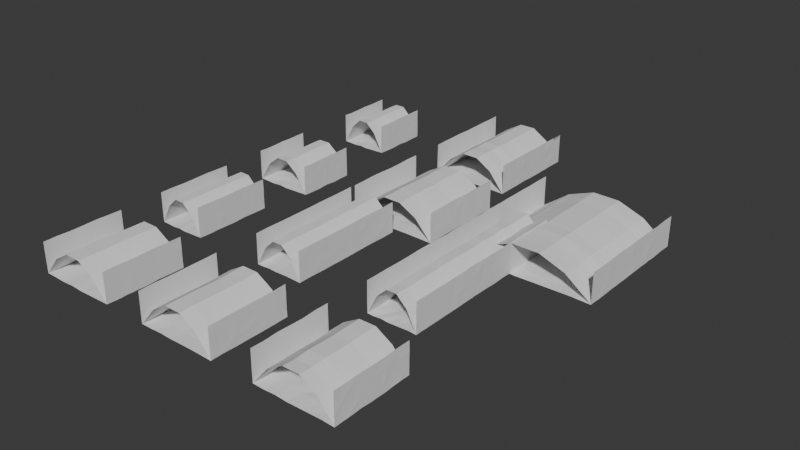 # Source: cave_pieces_all.blend  (saved by Blender 5.0.119; exported with 4.5.12 LTS)
import bpy
from mathutils import Matrix  # noqa: F401  (used for matrix-valued properties, if any)

bpy.ops.wm.read_factory_settings(use_empty=True)
scene = bpy.context.scene
scene.name = 'Scene'

# ---- collections
col_collection = bpy.data.collections.new('Collection'); scene.collection.children.link(col_collection)
col_caveentrance = bpy.data.collections.new('CaveEntrance'); scene.collection.children.link(col_caveentrance)
col_cliffwall = bpy.data.collections.new('CliffWall'); scene.collection.children.link(col_cliffwall)
col_groundrocks = bpy.data.collections.new('GroundRocks'); scene.collection.children.link(col_groundrocks)

# ---- world
world_world = bpy.data.worlds.new('World'); scene.world = world_world
world_world.use_nodes = True; world_world.node_tree.nodes.clear()
_N = world_world.node_tree.nodes; _L = world_world.node_tree.links
n0 = _N.new('ShaderNodeOutputWorld'); n0.name = 'World Output'; n0.location = (200, 100)
n1 = _N.new('ShaderNodeBackground'); n1.name = 'Background'; n1.location = (-200, 100)
n1.inputs[0].default_value = (0.05088, 0.05088, 0.05088, 1.0)
_L.new(n1.outputs[0], n0.inputs[0])
n0.is_active_output = True
world_world.color = (0.05088, 0.05088, 0.05088)
world_world.sun_shadow_jitter_overblur = 0.0

# ---- meshes
me_cave_entrance_1exitmesh = bpy.data.meshes.new('cave_entrance_1exitMesh')
me_cave_entrance_1exitmesh.from_pydata([(0.02064, 0.0, 6.055), (-0.006354, 0.0, 4.055), (-0.01929, 0.0, 2.055), (0.000902, 0.0, 0.05511), (0.0, 0.0, 0.08888), (2.286, 0.0, 0.01951), (4.571, 0.0, -0.05087), (6.857, 0.0, 0.08476), (9.143, 0.0, -0.07088), (11.43, 0.0, -0.002489), (13.71, 0.0, 0.03954), (16.0, 0.0, 0.09799), (16.02, 0.0, 0.05511), (15.99, 0.0, 2.055), (16.01, 0.0, 4.055), (16.01, 0.0, 6.055), (16.0, 0.0, 0.09321), (12.8, 0.0, 3.915), (9.6, 0.0, 5.789), (6.4, 0.0, 5.822), (3.2, 0.0, 3.912), (0.0, 0.0, 0.09238), (0.003347, 2.667, 6.075), (0.01405, 2.667, 4.075), (-0.004343, 2.667, 2.075), (-0.02441, 2.667, 0.07457), (0.0, 2.667, -0.0257), (2.286, 2.667, 0.02396), (4.571, 2.667, -0.05115), (6.857, 2.667, 0.061), (9.143, 2.667, -0.01808), (11.43, 2.667, 0.1102), (13.71, 2.667, 0.1044), (16.0, 2.667, -0.02561), (15.97, 2.667, 0.07457), (15.97, 2.667, 2.075), (15.98, 2.667, 4.075), (15.99, 2.667, 6.075), (16.0, 2.667, 0.1), (12.8, 2.667, 3.946), (9.6, 2.667, 5.81), (6.4, 2.667, 5.81), (3.2, 2.667, 3.947), (0.0, 2.667, 0.1078), (0.01526, 5.333, 5.98), (-0.01928, 5.333, 3.98), (-0.007017, 5.333, 1.98), (-0.03597, 5.333, 0.0), (0.0, 5.333, -0.05549), (2.286, 5.333, -0.003059), (4.571, 5.333, -0.03787), (6.857, 5.333, 0.03021), (9.143, 5.333, 0.104), (11.43, 5.333, -0.05058), (13.71, 5.333, -0.02035), (16.0, 5.333, 0.05692), (16.0, 5.333, 0.0), (16.02, 5.333, 1.98), (15.99, 5.333, 3.98), (16.02, 5.333, 5.98), (16.0, 5.333, -0.04715), (12.8, 5.333, 3.849), (9.6, 5.333, 5.772), (6.4, 5.333, 5.751), (3.2, 5.333, 3.825), (0.0, 5.333, -0.04697), (0.03599, 8.0, 6.027), (-0.03621, 8.0, 4.027), (-0.003755, 8.0, 2.027), (0.0008626, 8.0, 0.02742), (0.0, 8.0, 0.09278), (2.286, 8.0, 0.02854), (4.571, 8.0, -6.715e-07), (6.857, 8.0, 0.03348), (9.143, 8.0, -0.05515), (11.43, 8.0, 0.1003), (13.71, 8.0, 0.04263), (16.0, 8.0, -0.07498), (15.96, 8.0, 0.02742), (16.0, 8.0, 2.027), (15.99, 8.0, 4.027), (16.02, 8.0, 6.027), (16.0, 8.0, 0.01516), (12.8, 8.0, 3.84), (9.6, 8.0, 5.82), (6.4, 8.0, 5.786), (3.2, 8.0, 3.882), (0.0, 8.0, 0.03972), (0.002121, 10.67, 6.062), (-0.003352, 10.67, 4.062), (-0.00869, 10.67, 2.062), (0.0009118, 10.67, 0.06212), (0.0, 10.67, 0.009106), (2.286, 10.67, -0.05515), (4.571, 10.67, -0.07473), (6.857, 10.67, -0.07175), (9.143, 10.67, 0.1165), (11.43, 10.67, -0.06475), (13.71, 10.67, -0.03532), (16.0, 10.67, 0.03299), (16.02, 10.67, 0.06212), (15.99, 10.67, 2.062), (15.99, 10.67, 4.062), (15.98, 10.67, 6.062), (16.0, 10.67, 0.09719), (12.8, 10.67, 3.897), (9.6, 10.67, 5.786), (6.4, 10.67, 5.793), (3.2, 10.67, 3.864), (0.0, 10.67, 0.09619), (0.03437, 13.33, 5.998), (-0.03314, 13.33, 3.998), (0.01908, 13.33, 1.998), (0.0342, 13.33, 0.0), (0.0, 13.33, -0.01846), (2.286, 13.33, -0.06073), (4.571, 13.33, 0.07947), (6.857, 13.33, 0.08796), (9.143, 13.33, 0.1081), (11.43, 13.33, -0.01722), (13.71, 13.33, -0.04676), (16.0, 13.33, -0.01466), (15.97, 13.33, 0.0), (15.98, 13.33, 1.998), (16.01, 13.33, 3.998), (16.03, 13.33, 5.998), (16.0, 13.33, -0.03411), (12.8, 13.33, 3.854), (9.6, 13.33, 5.768), (6.4, 13.33, 5.738), (3.2, 13.33, 3.83), (0.0, 13.33, -0.01121), (0.003033, 16.0, 5.922), (0.0184, 16.0, 3.922), (0.01987, 16.0, 1.922), (0.003871, 16.0, 0.0), (0.0, 16.0, -0.00143), (2.286, 16.0, 0.09574), (4.571, 16.0, 0.02474), (6.857, 16.0, 0.1188), (9.143, 16.0, 0.0425), (11.43, 16.0, -0.01935), (13.71, 16.0, -0.03966), (16.0, 16.0, -0.05886), (16.02, 16.0, 0.0), (15.98, 16.0, 1.922), (16.03, 16.0, 3.922), (15.98, 16.0, 5.922), (16.0, 16.0, -0.05045), (12.8, 16.0, 3.78), (9.6, 16.0, 5.693), (6.4, 16.0, 5.72), (3.2, 16.0, 3.79), (0.0, 16.0, -0.1093)], [], [(0, 1, 23, 22), (1, 2, 24, 23), (2, 3, 25, 24), (3, 4, 26, 25), (4, 5, 27, 26), (5, 6, 28, 27), (6, 7, 29, 28), (7, 8, 30, 29), (8, 9, 31, 30), (9, 10, 32, 31), (10, 11, 33, 32), (11, 12, 34, 33), (12, 13, 35, 34), (13, 14, 36, 35), (14, 15, 37, 36), (15, 16, 38, 37), (16, 17, 39, 38), (17, 18, 40, 39), (18, 19, 41, 40), (19, 20, 42, 41), (20, 21, 43, 42), (21, 0, 22, 43), (22, 23, 45, 44), (23, 24, 46, 45), (24, 25, 47, 46), (25, 26, 48, 47), (26, 27, 49, 48), (27, 28, 50, 49), (28, 29, 51, 50), (29, 30, 52, 51), (30, 31, 53, 52), (31, 32, 54, 53), (32, 33, 55, 54), (33, 34, 56, 55), (34, 35, 57, 56), (35, 36, 58, 57), (36, 37, 59, 58), (37, 38, 60, 59), (38, 39, 61, 60), (39, 40, 62, 61), (40, 41, 63, 62), (41, 42, 64, 63), (42, 43, 65, 64), (43, 22, 44, 65), (44, 45, 67, 66), (45, 46, 68, 67), (46, 47, 69, 68), (47, 48, 70, 69), (48, 49, 71, 70), (49, 50, 72, 71), (50, 51, 73, 72), (51, 52, 74, 73), (52, 53, 75, 74), (53, 54, 76, 75), (54, 55, 77, 76), (55, 56, 78, 77), (56, 57, 79, 78), (57, 58, 80, 79), (58, 59, 81, 80), (59, 60, 82, 81), (60, 61, 83, 82), (61, 62, 84, 83), (62, 63, 85, 84), (63, 64, 86, 85), (64, 65, 87, 86), (65, 44, 66, 87), (66, 67, 89, 88), (67, 68, 90, 89), (68, 69, 91, 90), (69, 70, 92, 91), (70, 71, 93, 92), (71, 72, 94, 93), (72, 73, 95, 94), (73, 74, 96, 95), (74, 75, 97, 96), (75, 76, 98, 97), (76, 77, 99, 98), (77, 78, 100, 99), (78, 79, 101, 100), (79, 80, 102, 101), (80, 81, 103, 102), (81, 82, 104, 103), (82, 83, 105, 104), (83, 84, 106, 105), (84, 85, 107, 106), (85, 86, 108, 107), (86, 87, 109, 108), (87, 66, 88, 109), (88, 89, 111, 110), (89, 90, 112, 111), (90, 91, 113, 112), (91, 92, 114, 113), (92, 93, 115, 114), (93, 94, 116, 115), (94, 95, 117, 116), (95, 96, 118, 117), (96, 97, 119, 118), (97, 98, 120, 119), (98, 99, 121, 120), (99, 100, 122, 121), (100, 101, 123, 122), (101, 102, 124, 123), (102, 103, 125, 124), (103, 104, 126, 125), (104, 105, 127, 126), (105, 106, 128, 127), (106, 107, 129, 128), (107, 108, 130, 129), (108, 109, 131, 130), (109, 88, 110, 131), (110, 111, 133, 132), (111, 112, 134, 133), (112, 113, 135, 134), (113, 114, 136, 135), (114, 115, 137, 136), (115, 116, 138, 137), (116, 117, 139, 138), (117, 118, 140, 139), (118, 119, 141, 140), (119, 120, 142, 141), (120, 121, 143, 142), (121, 122, 144, 143), (122, 123, 145, 144), (123, 124, 146, 145), (124, 125, 147, 146), (125, 126, 148, 147), (126, 127, 149, 148), (127, 128, 150, 149), (128, 129, 151, 150), (129, 130, 152, 151), (130, 131, 153, 152), (131, 110, 132, 153)])
me_cave_entrance_1exitmesh.update()
me_cave_entrance_2exitmesh = bpy.data.meshes.new('cave_entrance_2exitMesh')
me_cave_entrance_2exitmesh.from_pydata([(0.03464, 0.0, 5.982), (0.004972, 0.0, 3.982), (-0.03454, 0.0, 1.982), (-0.03687, 0.0, 0.0), (0.0, 0.0, -0.004608), (2.286, 0.0, 0.01017), (4.571, 0.0, 0.1), (6.857, 0.0, 0.008792), (9.143, 0.0, 0.06001), (11.43, 0.0, 0.07193), (13.71, 0.0, 0.03015), (16.0, 0.0, -0.03326), (15.98, 0.0, 0.0), (15.99, 0.0, 1.982), (16.02, 0.0, 3.982), (15.98, 0.0, 5.982), (16.0, 0.0, -0.01641), (12.8, 0.0, 3.86), (9.6, 0.0, 5.751), (6.4, 0.0, 5.772), (3.2, 0.0, 3.813), (0.0, 0.0, -0.004249), (0.028, 2.667, 6.05), (0.00321, 2.667, 4.05), (0.02151, 2.667, 2.05), (0.03335, 2.667, 0.05038), (0.0, 2.667, 0.09562), (2.286, 2.667, 0.03618), (4.571, 2.667, 0.006883), (6.857, 2.667, -0.06894), (9.143, 2.667, -0.04348), (11.43, 2.667, -0.04817), (13.71, 2.667, -0.07129), (16.0, 2.667, 0.1012), (16.02, 2.667, 0.05038), (15.99, 2.667, 2.05), (16.01, 2.667, 4.05), (16.01, 2.667, 6.05), (16.0, 2.667, 0.02897), (12.8, 2.667, 3.928), (9.6, 2.667, 5.849), (6.4, 2.667, 5.789), (3.2, 2.667, 3.888), (0.0, 2.667, 0.02144), (0.02978, 5.333, 6.008), (-0.02433, 5.333, 4.008), (-0.007712, 5.333, 2.008), (0.01898, 5.333, 0.007921), (0.0, 5.333, 0.1), (2.286, 5.333, -0.01064), (4.571, 5.333, 0.03616), (6.857, 5.333, -0.05109), (9.143, 5.333, 0.1051), (11.43, 5.333, 0.1168), (13.71, 5.333, -0.05201), (16.0, 5.333, -0.05185), (15.99, 5.333, 0.007921), (16.02, 5.333, 2.008), (16.01, 5.333, 4.008), (15.99, 5.333, 6.008), (16.0, 5.333, -0.02227), (12.8, 5.333, 3.827), (9.6, 5.333, 5.737), (6.4, 5.333, 5.795), (3.2, 5.333, 3.845), (0.0, 5.333, 0.01691), (0.008836, 8.0, 5.972), (-0.004063, 8.0, 3.972), (-0.01223, 8.0, 1.972), (0.02615, 8.0, 0.0), (0.0, 8.0, 0.08186), (2.286, 8.0, 0.001993), (4.571, 8.0, 0.05533), (6.857, 8.0, 0.07504), (9.143, 8.0, -0.04166), (11.43, 8.0, -0.04707), (13.71, 8.0, 0.1078), (16.0, 8.0, -0.03378), (15.97, 8.0, 0.0), (16.01, 8.0, 1.972), (15.97, 8.0, 3.972), (15.98, 8.0, 5.972), (16.0, 8.0, -0.04143), (12.8, 8.0, 3.774), (9.6, 8.0, 5.736), (6.4, 8.0, 5.719), (3.2, 8.0, 3.837), (0.0, 8.0, -0.05328), (-0.02021, 10.67, 5.954), (0.02909, 10.67, 3.954), (-0.03379, 10.67, 1.954), (-0.005116, 10.67, 0.0), (0.0, 10.67, 0.07413), (2.286, 10.67, -0.005864), (4.571, 10.67, 0.03016), (6.857, 10.67, 0.05691), (9.143, 10.67, -0.03702), (11.43, 10.67, 0.1188), (13.71, 10.67, -0.04057), (16.0, 10.67, -0.01372), (16.02, 10.67, 0.0), (16.0, 10.67, 1.954), (15.99, 10.67, 3.954), (15.99, 10.67, 5.954), (16.0, 10.67, -0.06632), (12.8, 10.67, 3.778), (9.6, 10.67, 5.747), (6.4, 10.67, 5.674), (3.2, 10.67, 3.778), (0.0, 10.67, -0.04054), (0.02544, 13.33, 5.988), (-0.001206, 13.33, 3.988), (0.03987, 13.33, 1.988), (-0.03668, 13.33, 0.0), (0.0, 13.33, 0.003803), (2.286, 13.33, 0.1148), (4.571, 13.33, 0.08535), (6.857, 13.33, -0.01902), (9.143, 13.33, 0.1196), (11.43, 13.33, -0.03869), (13.71, 13.33, -0.0629), (16.0, 13.33, 0.01726), (15.96, 13.33, 0.0), (15.97, 13.33, 1.988), (15.99, 13.33, 3.988), (16.03, 13.33, 5.988), (16.0, 13.33, -0.05074), (12.8, 13.33, 3.798), (9.6, 13.33, 5.733), (6.4, 13.33, 5.779), (3.2, 13.33, 3.837), (0.0, 13.33, 0.01556), (0.0201, 16.0, 6.035), (0.001026, 16.0, 4.035), (-0.02415, 16.0, 2.035), (0.03542, 16.0, 0.03538), (0.0, 16.0, -0.05008), (2.286, 16.0, -0.04133), (4.571, 16.0, -0.04556), (6.857, 16.0, 0.08396), (9.143, 16.0, 0.076), (11.43, 16.0, 0.09475), (13.71, 16.0, 0.01882), (16.0, 16.0, -0.03018), (16.04, 16.0, 0.03538), (15.97, 16.0, 2.035), (16.02, 16.0, 4.035), (15.97, 16.0, 6.035), (16.0, 16.0, 0.01737), (12.8, 16.0, 3.877), (9.6, 16.0, 5.816), (6.4, 16.0, 5.817), (3.2, 16.0, 3.898), (0.0, 16.0, 0.008362)], [], [(0, 1, 23, 22), (1, 2, 24, 23), (2, 3, 25, 24), (3, 4, 26, 25), (4, 5, 27, 26), (5, 6, 28, 27), (6, 7, 29, 28), (7, 8, 30, 29), (8, 9, 31, 30), (9, 10, 32, 31), (10, 11, 33, 32), (11, 12, 34, 33), (12, 13, 35, 34), (13, 14, 36, 35), (14, 15, 37, 36), (15, 16, 38, 37), (16, 17, 39, 38), (17, 18, 40, 39), (18, 19, 41, 40), (19, 20, 42, 41), (20, 21, 43, 42), (21, 0, 22, 43), (22, 23, 45, 44), (23, 24, 46, 45), (24, 25, 47, 46), (25, 26, 48, 47), (26, 27, 49, 48), (27, 28, 50, 49), (28, 29, 51, 50), (29, 30, 52, 51), (30, 31, 53, 52), (31, 32, 54, 53), (32, 33, 55, 54), (33, 34, 56, 55), (34, 35, 57, 56), (35, 36, 58, 57), (36, 37, 59, 58), (37, 38, 60, 59), (38, 39, 61, 60), (39, 40, 62, 61), (40, 41, 63, 62), (41, 42, 64, 63), (42, 43, 65, 64), (43, 22, 44, 65), (44, 45, 67, 66), (45, 46, 68, 67), (46, 47, 69, 68), (47, 48, 70, 69), (48, 49, 71, 70), (49, 50, 72, 71), (50, 51, 73, 72), (51, 52, 74, 73), (52, 53, 75, 74), (53, 54, 76, 75), (54, 55, 77, 76), (55, 56, 78, 77), (56, 57, 79, 78), (57, 58, 80, 79), (58, 59, 81, 80), (59, 60, 82, 81), (60, 61, 83, 82), (61, 62, 84, 83), (62, 63, 85, 84), (63, 64, 86, 85), (64, 65, 87, 86), (65, 44, 66, 87), (66, 67, 89, 88), (67, 68, 90, 89), (68, 69, 91, 90), (69, 70, 92, 91), (70, 71, 93, 92), (71, 72, 94, 93), (72, 73, 95, 94), (73, 74, 96, 95), (74, 75, 97, 96), (75, 76, 98, 97), (76, 77, 99, 98), (77, 78, 100, 99), (78, 79, 101, 100), (79, 80, 102, 101), (80, 81, 103, 102), (81, 82, 104, 103), (82, 83, 105, 104), (83, 84, 106, 105), (84, 85, 107, 106), (85, 86, 108, 107), (86, 87, 109, 108), (87, 66, 88, 109), (88, 89, 111, 110), (89, 90, 112, 111), (90, 91, 113, 112), (91, 92, 114, 113), (92, 93, 115, 114), (93, 94, 116, 115), (94, 95, 117, 116), (95, 96, 118, 117), (96, 97, 119, 118), (97, 98, 120, 119), (98, 99, 121, 120), (99, 100, 122, 121), (100, 101, 123, 122), (101, 102, 124, 123), (102, 103, 125, 124), (103, 104, 126, 125), (104, 105, 127, 126), (105, 106, 128, 127), (106, 107, 129, 128), (107, 108, 130, 129), (108, 109, 131, 130), (109, 88, 110, 131), (110, 111, 133, 132), (111, 112, 134, 133), (112, 113, 135, 134), (113, 114, 136, 135), (114, 115, 137, 136), (115, 116, 138, 137), (116, 117, 139, 138), (117, 118, 140, 139), (118, 119, 141, 140), (119, 120, 142, 141), (120, 121, 143, 142), (121, 122, 144, 143), (122, 123, 145, 144), (123, 124, 146, 145), (124, 125, 147, 146), (125, 126, 148, 147), (126, 127, 149, 148), (127, 128, 150, 149), (128, 129, 151, 150), (129, 130, 152, 151), (130, 131, 153, 152), (131, 110, 132, 153)])
me_cave_entrance_2exitmesh.update()
me_cave_entrance_3exitmesh = bpy.data.meshes.new('cave_entrance_3exitMesh')
me_cave_entrance_3exitmesh.from_pydata([(0.03596, 0.0, 6.048), (0.006264, 0.0, 4.048), (-0.01955, 0.0, 2.048), (0.02048, 0.0, 0.04757), (0.0, 0.0, 0.01951), (2.286, 0.0, -0.05087), (4.571, 0.0, 0.08476), (6.857, 0.0, -0.07088), (9.143, 0.0, -0.002489), (11.43, 0.0, 0.03954), (13.71, 0.0, 0.09799), (16.0, 0.0, -0.01846), (15.98, 0.0, 0.04757), (16.03, 0.0, 2.048), (16.01, 0.0, 4.048), (16.02, 0.0, 6.048), (16.0, 0.0, 0.04424), (12.8, 0.0, 3.922), (9.6, 0.0, 5.836), (6.4, 0.0, 5.811), (3.2, 0.0, 3.923), (0.0, 0.0, 0.03036), (0.02392, 2.667, 5.965), (-0.0121, 2.667, 3.965), (-0.01337, 2.667, 1.965), (0.01652, 2.667, 0.0), (0.0, 2.667, 0.02396), (2.286, 2.667, -0.05115), (4.571, 2.667, 0.061), (6.857, 2.667, -0.01808), (9.143, 2.667, 0.1102), (11.43, 2.667, 0.1044), (13.71, 2.667, -0.02561), (16.0, 2.667, -0.00143), (16.03, 2.667, 0.0), (15.98, 2.667, 1.965), (16.01, 2.667, 3.965), (16.0, 2.667, 5.965), (16.0, 2.667, -0.01605), (12.8, 2.667, 3.841), (9.6, 2.667, 5.709), (6.4, 2.667, 5.692), (3.2, 2.667, 3.832), (0.0, 2.667, 0.001257), (-0.02325, 5.333, 6.073), (-0.0182, 5.333, 4.073), (0.03215, 5.333, 2.073), (-0.03453, 5.333, 0.07337), (0.0, 5.333, -0.003059), (2.286, 5.333, -0.03787), (4.571, 5.333, 0.03021), (6.857, 5.333, 0.104), (9.143, 5.333, -0.05058), (11.43, 5.333, -0.02035), (13.71, 5.333, 0.05692), (16.0, 5.333, 0.07215), (15.96, 5.333, 0.07337), (16.02, 5.333, 2.073), (15.96, 5.333, 4.073), (16.03, 5.333, 6.073), (16.0, 5.333, 0.1033), (12.8, 5.333, 3.936), (9.6, 5.333, 5.813), (6.4, 5.333, 5.868), (3.2, 5.333, 3.88), (0.0, 5.333, 0.04207), (-0.008616, 8.0, 5.978), (0.01346, 8.0, 3.978), (-0.03963, 8.0, 1.978), (-0.01056, 8.0, 0.0), (0.0, 8.0, 0.02854), (2.286, 8.0, -6.715e-07), (4.571, 8.0, 0.03348), (6.857, 8.0, -0.05515), (9.143, 8.0, 0.1003), (11.43, 8.0, 0.04263), (13.71, 8.0, -0.07498), (16.0, 8.0, -0.07637), (16.0, 8.0, 0.0), (15.96, 8.0, 1.978), (16.02, 8.0, 3.978), (16.03, 8.0, 5.978), (16.0, 8.0, -0.04702), (12.8, 8.0, 3.855), (9.6, 8.0, 5.738), (6.4, 8.0, 5.755), (3.2, 8.0, 3.8), (0.0, 8.0, -0.05222), (0.02256, 10.67, 5.931), (0.03724, 10.67, 3.931), (0.01882, 10.67, 1.931), (0.03159, 10.67, 0.0), (0.0, 10.67, -0.05515), (2.286, 10.67, -0.07473), (4.571, 10.67, -0.07175), (6.857, 10.67, 0.1165), (9.143, 10.67, -0.06475), (11.43, 10.67, -0.03532), (13.71, 10.67, 0.03299), (16.0, 10.67, 0.06948), (15.97, 10.67, 0.0), (16.02, 10.67, 1.931), (16.03, 10.67, 3.931), (16.0, 10.67, 5.931), (16.0, 10.67, -0.1023), (12.8, 10.67, 3.734), (9.6, 10.67, 5.7), (6.4, 10.67, 5.687), (3.2, 10.67, 3.78), (0.0, 10.67, -0.08515), (-0.01908, 13.33, 6.057), (0.02065, 13.33, 4.057), (-0.02691, 13.33, 2.057), (-0.0075, 13.33, 0.05731), (0.0, 13.33, -0.06073), (2.286, 13.33, 0.07947), (4.571, 13.33, 0.08796), (6.857, 13.33, 0.1081), (9.143, 13.33, -0.01722), (11.43, 13.33, -0.04676), (13.71, 13.33, -0.01466), (16.0, 13.33, 0.05427), (16.04, 13.33, 0.05731), (15.96, 13.33, 2.057), (16.0, 13.33, 4.057), (16.0, 13.33, 6.057), (16.0, 13.33, 0.04241), (12.8, 13.33, 3.86), (9.6, 13.33, 5.794), (6.4, 13.33, 5.794), (3.2, 13.33, 3.933), (0.0, 13.33, 0.06038), (-0.002464, 16.0, 6.042), (-0.03279, 16.0, 4.042), (-0.03282, 16.0, 2.042), (0.004496, 16.0, 0.04224), (0.0, 16.0, 0.09574), (2.286, 16.0, 0.02474), (4.571, 16.0, 0.1188), (6.857, 16.0, 0.0425), (9.143, 16.0, -0.01935), (11.43, 16.0, -0.03966), (13.71, 16.0, -0.05886), (16.0, 16.0, 0.1194), (15.97, 16.0, 0.04224), (15.98, 16.0, 2.042), (16.04, 16.0, 4.042), (16.01, 16.0, 6.042), (16.0, 16.0, 0.01731), (12.8, 16.0, 3.92), (9.6, 16.0, 5.838), (6.4, 16.0, 5.784), (3.2, 16.0, 3.92), (0.0, 16.0, 0.008612)], [], [(0, 1, 23, 22), (1, 2, 24, 23), (2, 3, 25, 24), (3, 4, 26, 25), (4, 5, 27, 26), (5, 6, 28, 27), (6, 7, 29, 28), (7, 8, 30, 29), (8, 9, 31, 30), (9, 10, 32, 31), (10, 11, 33, 32), (11, 12, 34, 33), (12, 13, 35, 34), (13, 14, 36, 35), (14, 15, 37, 36), (15, 16, 38, 37), (16, 17, 39, 38), (17, 18, 40, 39), (18, 19, 41, 40), (19, 20, 42, 41), (20, 21, 43, 42), (21, 0, 22, 43), (22, 23, 45, 44), (23, 24, 46, 45), (24, 25, 47, 46), (25, 26, 48, 47), (26, 27, 49, 48), (27, 28, 50, 49), (28, 29, 51, 50), (29, 30, 52, 51), (30, 31, 53, 52), (31, 32, 54, 53), (32, 33, 55, 54), (33, 34, 56, 55), (34, 35, 57, 56), (35, 36, 58, 57), (36, 37, 59, 58), (37, 38, 60, 59), (38, 39, 61, 60), (39, 40, 62, 61), (40, 41, 63, 62), (41, 42, 64, 63), (42, 43, 65, 64), (43, 22, 44, 65), (44, 45, 67, 66), (45, 46, 68, 67), (46, 47, 69, 68), (47, 48, 70, 69), (48, 49, 71, 70), (49, 50, 72, 71), (50, 51, 73, 72), (51, 52, 74, 73), (52, 53, 75, 74), (53, 54, 76, 75), (54, 55, 77, 76), (55, 56, 78, 77), (56, 57, 79, 78), (57, 58, 80, 79), (58, 59, 81, 80), (59, 60, 82, 81), (60, 61, 83, 82), (61, 62, 84, 83), (62, 63, 85, 84), (63, 64, 86, 85), (64, 65, 87, 86), (65, 44, 66, 87), (66, 67, 89, 88), (67, 68, 90, 89), (68, 69, 91, 90), (69, 70, 92, 91), (70, 71, 93, 92), (71, 72, 94, 93), (72, 73, 95, 94), (73, 74, 96, 95), (74, 75, 97, 96), (75, 76, 98, 97), (76, 77, 99, 98), (77, 78, 100, 99), (78, 79, 101, 100), (79, 80, 102, 101), (80, 81, 103, 102), (81, 82, 104, 103), (82, 83, 105, 104), (83, 84, 106, 105), (84, 85, 107, 106), (85, 86, 108, 107), (86, 87, 109, 108), (87, 66, 88, 109), (88, 89, 111, 110), (89, 90, 112, 111), (90, 91, 113, 112), (91, 92, 114, 113), (92, 93, 115, 114), (93, 94, 116, 115), (94, 95, 117, 116), (95, 96, 118, 117), (96, 97, 119, 118), (97, 98, 120, 119), (98, 99, 121, 120), (99, 100, 122, 121), (100, 101, 123, 122), (101, 102, 124, 123), (102, 103, 125, 124), (103, 104, 126, 125), (104, 105, 127, 126), (105, 106, 128, 127), (106, 107, 129, 128), (107, 108, 130, 129), (108, 109, 131, 130), (109, 88, 110, 131), (110, 111, 133, 132), (111, 112, 134, 133), (112, 113, 135, 134), (113, 114, 136, 135), (114, 115, 137, 136), (115, 116, 138, 137), (116, 117, 139, 138), (117, 118, 140, 139), (118, 119, 141, 140), (119, 120, 142, 141), (120, 121, 143, 142), (121, 122, 144, 143), (122, 123, 145, 144), (123, 124, 146, 145), (124, 125, 147, 146), (125, 126, 148, 147), (126, 127, 149, 148), (127, 128, 150, 149), (128, 129, 151, 150), (129, 130, 152, 151), (130, 131, 153, 152), (131, 110, 132, 153)])
me_cave_entrance_3exitmesh.update()
me_cave_passage_shortmesh = bpy.data.meshes.new('cave_passage_shortMesh')
me_cave_passage_shortmesh.from_pydata([(0.02064, 0.0, 6.055), (-0.006354, 0.0, 4.055), (-0.01929, 0.0, 2.055), (0.000902, 0.0, 0.05511), (0.0, 0.0, 0.08888), (1.429, 0.0, 0.01951), (2.857, 0.0, -0.05087), (4.286, 0.0, 0.08476), (5.714, 0.0, -0.07088), (7.143, 0.0, -0.002489), (8.571, 0.0, 0.03954), (10.0, 0.0, 0.09799), (10.02, 0.0, 0.05511), (9.992, 0.0, 2.055), (10.01, 0.0, 4.055), (10.01, 0.0, 6.055), (10.0, 0.0, 0.09321), (8.0, 0.0, 3.915), (6.0, 0.0, 5.789), (4.0, 0.0, 5.822), (2.0, 0.0, 3.912), (0.0, 0.0, 0.09238), (0.003347, 2.667, 6.075), (0.01405, 2.667, 4.075), (-0.004343, 2.667, 2.075), (-0.02441, 2.667, 0.07457), (0.0, 2.667, -0.0257), (1.429, 2.667, 0.02396), (2.857, 2.667, -0.05115), (4.286, 2.667, 0.061), (5.714, 2.667, -0.01808), (7.143, 2.667, 0.1102), (8.571, 2.667, 0.1044), (10.0, 2.667, -0.02561), (9.971, 2.667, 0.07457), (9.972, 2.667, 2.075), (9.977, 2.667, 4.075), (9.986, 2.667, 6.075), (10.0, 2.667, 0.1), (8.0, 2.667, 3.946), (6.0, 2.667, 5.81), (4.0, 2.667, 5.81), (2.0, 2.667, 3.947), (0.0, 2.667, 0.1078), (0.01526, 5.333, 5.98), (-0.01928, 5.333, 3.98), (-0.007017, 5.333, 1.98), (-0.03597, 5.333, 0.0), (0.0, 5.333, -0.05549), (1.429, 5.333, -0.003059), (2.857, 5.333, -0.03787), (4.286, 5.333, 0.03021), (5.714, 5.333, 0.104), (7.143, 5.333, -0.05058), (8.571, 5.333, -0.02035), (10.0, 5.333, 0.05692), (10.0, 5.333, 0.0), (10.02, 5.333, 1.98), (9.993, 5.333, 3.98), (10.02, 5.333, 5.98), (10.0, 5.333, -0.04715), (8.0, 5.333, 3.849), (6.0, 5.333, 5.772), (4.0, 5.333, 5.751), (2.0, 5.333, 3.825), (0.0, 5.333, -0.04697), (0.03599, 8.0, 6.027), (-0.03621, 8.0, 4.027), (-0.003755, 8.0, 2.027), (0.0008626, 8.0, 0.02742), (0.0, 8.0, 0.09278), (1.429, 8.0, 0.02854), (2.857, 8.0, -6.715e-07), (4.286, 8.0, 0.03348), (5.714, 8.0, -0.05515), (7.143, 8.0, 0.1003), (8.571, 8.0, 0.04263), (10.0, 8.0, -0.07498), (9.964, 8.0, 0.02742), (9.999, 8.0, 2.027), (9.994, 8.0, 4.027), (10.02, 8.0, 6.027), (10.0, 8.0, 0.01516), (8.0, 8.0, 3.84), (6.0, 8.0, 5.82), (4.0, 8.0, 5.786), (2.0, 8.0, 3.882), (0.0, 8.0, 0.03972), (0.002121, 10.67, 6.062), (-0.003352, 10.67, 4.062), (-0.00869, 10.67, 2.062), (0.0009118, 10.67, 0.06212), (0.0, 10.67, 0.009106), (1.429, 10.67, -0.05515), (2.857, 10.67, -0.07473), (4.286, 10.67, -0.07175), (5.714, 10.67, 0.1165), (7.143, 10.67, -0.06475), (8.571, 10.67, -0.03532), (10.0, 10.67, 0.03299), (10.02, 10.67, 0.06212), (9.993, 10.67, 2.062), (9.99, 10.67, 4.062), (9.981, 10.67, 6.062), (10.0, 10.67, 0.09719), (8.0, 10.67, 3.897), (6.0, 10.67, 5.786), (4.0, 10.67, 5.793), (2.0, 10.67, 3.864), (0.0, 10.67, 0.09619), (0.03437, 13.33, 5.998), (-0.03314, 13.33, 3.998), (0.01908, 13.33, 1.998), (0.0342, 13.33, 0.0), (0.0, 13.33, -0.01846), (1.429, 13.33, -0.06073), (2.857, 13.33, 0.07947), (4.286, 13.33, 0.08796), (5.714, 13.33, 0.1081), (7.143, 13.33, -0.01722), (8.571, 13.33, -0.04676), (10.0, 13.33, -0.01466), (9.971, 13.33, 0.0), (9.979, 13.33, 1.998), (10.01, 13.33, 3.998), (10.03, 13.33, 5.998), (10.0, 13.33, -0.03411), (8.0, 13.33, 3.854), (6.0, 13.33, 5.768), (4.0, 13.33, 5.738), (2.0, 13.33, 3.83), (0.0, 13.33, -0.01121), (0.003033, 16.0, 5.922), (0.0184, 16.0, 3.922), (0.01987, 16.0, 1.922), (0.003871, 16.0, 0.0), (0.0, 16.0, -0.00143), (1.429, 16.0, 0.09574), (2.857, 16.0, 0.02474), (4.286, 16.0, 0.1188), (5.714, 16.0, 0.0425), (7.143, 16.0, -0.01935), (8.571, 16.0, -0.03966), (10.0, 16.0, -0.05886), (10.02, 16.0, 0.0), (9.982, 16.0, 1.922), (10.03, 16.0, 3.922), (9.982, 16.0, 5.922), (10.0, 16.0, -0.05045), (8.0, 16.0, 3.78), (6.0, 16.0, 5.693), (4.0, 16.0, 5.72), (2.0, 16.0, 3.79), (0.0, 16.0, -0.1093)], [], [(0, 1, 23, 22), (1, 2, 24, 23), (2, 3, 25, 24), (3, 4, 26, 25), (4, 5, 27, 26), (5, 6, 28, 27), (6, 7, 29, 28), (7, 8, 30, 29), (8, 9, 31, 30), (9, 10, 32, 31), (10, 11, 33, 32), (11, 12, 34, 33), (12, 13, 35, 34), (13, 14, 36, 35), (14, 15, 37, 36), (15, 16, 38, 37), (16, 17, 39, 38), (17, 18, 40, 39), (18, 19, 41, 40), (19, 20, 42, 41), (20, 21, 43, 42), (21, 0, 22, 43), (22, 23, 45, 44), (23, 24, 46, 45), (24, 25, 47, 46), (25, 26, 48, 47), (26, 27, 49, 48), (27, 28, 50, 49), (28, 29, 51, 50), (29, 30, 52, 51), (30, 31, 53, 52), (31, 32, 54, 53), (32, 33, 55, 54), (33, 34, 56, 55), (34, 35, 57, 56), (35, 36, 58, 57), (36, 37, 59, 58), (37, 38, 60, 59), (38, 39, 61, 60), (39, 40, 62, 61), (40, 41, 63, 62), (41, 42, 64, 63), (42, 43, 65, 64), (43, 22, 44, 65), (44, 45, 67, 66), (45, 46, 68, 67), (46, 47, 69, 68), (47, 48, 70, 69), (48, 49, 71, 70), (49, 50, 72, 71), (50, 51, 73, 72), (51, 52, 74, 73), (52, 53, 75, 74), (53, 54, 76, 75), (54, 55, 77, 76), (55, 56, 78, 77), (56, 57, 79, 78), (57, 58, 80, 79), (58, 59, 81, 80), (59, 60, 82, 81), (60, 61, 83, 82), (61, 62, 84, 83), (62, 63, 85, 84), (63, 64, 86, 85), (64, 65, 87, 86), (65, 44, 66, 87), (66, 67, 89, 88), (67, 68, 90, 89), (68, 69, 91, 90), (69, 70, 92, 91), (70, 71, 93, 92), (71, 72, 94, 93), (72, 73, 95, 94), (73, 74, 96, 95), (74, 75, 97, 96), (75, 76, 98, 97), (76, 77, 99, 98), (77, 78, 100, 99), (78, 79, 101, 100), (79, 80, 102, 101), (80, 81, 103, 102), (81, 82, 104, 103), (82, 83, 105, 104), (83, 84, 106, 105), (84, 85, 107, 106), (85, 86, 108, 107), (86, 87, 109, 108), (87, 66, 88, 109), (88, 89, 111, 110), (89, 90, 112, 111), (90, 91, 113, 112), (91, 92, 114, 113), (92, 93, 115, 114), (93, 94, 116, 115), (94, 95, 117, 116), (95, 96, 118, 117), (96, 97, 119, 118), (97, 98, 120, 119), (98, 99, 121, 120), (99, 100, 122, 121), (100, 101, 123, 122), (101, 102, 124, 123), (102, 103, 125, 124), (103, 104, 126, 125), (104, 105, 127, 126), (105, 106, 128, 127), (106, 107, 129, 128), (107, 108, 130, 129), (108, 109, 131, 130), (109, 88, 110, 131), (110, 111, 133, 132), (111, 112, 134, 133), (112, 113, 135, 134), (113, 114, 136, 135), (114, 115, 137, 136), (115, 116, 138, 137), (116, 117, 139, 138), (117, 118, 140, 139), (118, 119, 141, 140), (119, 120, 142, 141), (120, 121, 143, 142), (121, 122, 144, 143), (122, 123, 145, 144), (123, 124, 146, 145), (124, 125, 147, 146), (125, 126, 148, 147), (126, 127, 149, 148), (127, 128, 150, 149), (128, 129, 151, 150), (129, 130, 152, 151), (130, 131, 153, 152), (131, 110, 132, 153)])
me_cave_passage_shortmesh.update()
me_cave_passage_mediummesh = bpy.data.meshes.new('cave_passage_mediumMesh')
me_cave_passage_mediummesh.from_pydata([(0.03464, 0.0, 5.982), (0.004972, 0.0, 3.982), (-0.03454, 0.0, 1.982), (-0.03687, 0.0, 0.0), (0.0, 0.0, -0.004608), (1.429, 0.0, 0.01017), (2.857, 0.0, 0.1), (4.286, 0.0, 0.008792), (5.714, 0.0, 0.06001), (7.143, 0.0, 0.07193), (8.571, 0.0, 0.03015), (10.0, 0.0, -0.03326), (9.98, 0.0, 0.0), (9.995, 0.0, 1.982), (10.02, 0.0, 3.982), (9.981, 0.0, 5.982), (10.0, 0.0, -0.01641), (8.0, 0.0, 3.86), (6.0, 0.0, 5.751), (4.0, 0.0, 5.772), (2.0, 0.0, 3.813), (0.0, 0.0, -0.004249), (0.028, 2.667, 6.05), (0.00321, 2.667, 4.05), (0.02151, 2.667, 2.05), (0.03335, 2.667, 0.05038), (0.0, 2.667, 0.09562), (1.429, 2.667, 0.03618), (2.857, 2.667, 0.006883), (4.286, 2.667, -0.06894), (5.714, 2.667, -0.04348), (7.143, 2.667, -0.04817), (8.571, 2.667, -0.07129), (10.0, 2.667, 0.1012), (10.02, 2.667, 0.05038), (9.991, 2.667, 2.05), (10.01, 2.667, 4.05), (10.01, 2.667, 6.05), (10.0, 2.667, 0.02897), (8.0, 2.667, 3.928), (6.0, 2.667, 5.849), (4.0, 2.667, 5.789), (2.0, 2.667, 3.888), (0.0, 2.667, 0.02144), (0.02978, 5.333, 6.008), (-0.02433, 5.333, 4.008), (-0.007712, 5.333, 2.008), (0.01898, 5.333, 0.007921), (0.0, 5.333, 0.1), (1.429, 5.333, -0.01064), (2.857, 5.333, 0.03616), (4.286, 5.333, -0.05109), (5.714, 5.333, 0.1051), (7.143, 5.333, 0.1168), (8.571, 5.333, -0.05201), (10.0, 5.333, -0.05185), (9.994, 5.333, 0.007921), (10.02, 5.333, 2.008), (10.01, 5.333, 4.008), (9.992, 5.333, 6.008), (10.0, 5.333, -0.02227), (8.0, 5.333, 3.827), (6.0, 5.333, 5.737), (4.0, 5.333, 5.795), (2.0, 5.333, 3.845), (0.0, 5.333, 0.01691), (0.008836, 8.0, 5.972), (-0.004063, 8.0, 3.972), (-0.01223, 8.0, 1.972), (0.02615, 8.0, 0.0), (0.0, 8.0, 0.08186), (1.429, 8.0, 0.001993), (2.857, 8.0, 0.05533), (4.286, 8.0, 0.07504), (5.714, 8.0, -0.04166), (7.143, 8.0, -0.04707), (8.571, 8.0, 0.1078), (10.0, 8.0, -0.03378), (9.966, 8.0, 0.0), (10.01, 8.0, 1.972), (9.972, 8.0, 3.972), (9.983, 8.0, 5.972), (10.0, 8.0, -0.04143), (8.0, 8.0, 3.774), (6.0, 8.0, 5.736), (4.0, 8.0, 5.719), (2.0, 8.0, 3.837), (0.0, 8.0, -0.05328), (-0.02021, 10.67, 5.954), (0.02909, 10.67, 3.954), (-0.03379, 10.67, 1.954), (-0.005116, 10.67, 0.0), (0.0, 10.67, 0.07413), (1.429, 10.67, -0.005864), (2.857, 10.67, 0.03016), (4.286, 10.67, 0.05691), (5.714, 10.67, -0.03702), (7.143, 10.67, 0.1188), (8.571, 10.67, -0.04057), (10.0, 10.67, -0.01372), (10.02, 10.67, 0.0), (10.0, 10.67, 1.954), (9.989, 10.67, 3.954), (9.994, 10.67, 5.954), (10.0, 10.67, -0.06632), (8.0, 10.67, 3.778), (6.0, 10.67, 5.747), (4.0, 10.67, 5.674), (2.0, 10.67, 3.778), (0.0, 10.67, -0.04054), (0.02544, 13.33, 5.988), (-0.001206, 13.33, 3.988), (0.03987, 13.33, 1.988), (-0.03668, 13.33, 0.0), (0.0, 13.33, 0.003803), (1.429, 13.33, 0.1148), (2.857, 13.33, 0.08535), (4.286, 13.33, -0.01902), (5.714, 13.33, 0.1196), (7.143, 13.33, -0.03869), (8.571, 13.33, -0.0629), (10.0, 13.33, 0.01726), (9.962, 13.33, 0.0), (9.973, 13.33, 1.988), (9.995, 13.33, 3.988), (10.03, 13.33, 5.988), (10.0, 13.33, -0.05074), (8.0, 13.33, 3.798), (6.0, 13.33, 5.733), (4.0, 13.33, 5.779), (2.0, 13.33, 3.837), (0.0, 13.33, 0.01556), (0.0201, 16.0, 6.035), (0.001026, 16.0, 4.035), (-0.02415, 16.0, 2.035), (0.03542, 16.0, 0.03538), (0.0, 16.0, -0.05008), (1.429, 16.0, -0.04133), (2.857, 16.0, -0.04556), (4.286, 16.0, 0.08396), (5.714, 16.0, 0.076), (7.143, 16.0, 0.09475), (8.571, 16.0, 0.01882), (10.0, 16.0, -0.03018), (10.04, 16.0, 0.03538), (9.973, 16.0, 2.035), (10.02, 16.0, 4.035), (9.97, 16.0, 6.035), (10.0, 16.0, 0.01737), (8.0, 16.0, 3.877), (6.0, 16.0, 5.816), (4.0, 16.0, 5.817), (2.0, 16.0, 3.898), (0.0, 16.0, 0.008362), (0.01221, 18.67, 6.011), (-0.01035, 18.67, 4.011), (-0.007169, 18.67, 2.011), (-0.02569, 18.67, 0.01134), (0.0, 18.67, -0.06752), (1.429, 18.67, -0.01088), (2.857, 18.67, -0.02049), (4.286, 18.67, 0.005153), (5.714, 18.67, 0.02306), (7.143, 18.67, 0.04341), (8.571, 18.67, -0.006245), (10.0, 18.67, 0.08459), (10.02, 18.67, 0.01134), (9.991, 18.67, 2.011), (9.986, 18.67, 4.011), (10.0, 18.67, 6.011), (10.0, 18.67, 0.009426), (8.0, 18.67, 3.845), (6.0, 18.67, 5.768), (4.0, 18.67, 5.777), (2.0, 18.67, 3.875), (0.0, 18.67, 0.008764), (-0.027, 21.33, 5.987), (-0.004113, 21.33, 3.987), (0.001875, 21.33, 1.987), (-0.01681, 21.33, 0.0), (0.0, 21.33, 0.02425), (1.429, 21.33, 0.02263), (2.857, 21.33, -0.0733), (4.286, 21.33, 0.09913), (5.714, 21.33, 4.278e-05), (7.143, 21.33, -0.04537), (8.571, 21.33, -0.034), (10.0, 21.33, -0.05925), (9.984, 21.33, 0.0), (10.03, 21.33, 1.987), (9.999, 21.33, 3.987), (10.02, 21.33, 5.987), (10.0, 21.33, 0.007344), (8.0, 21.33, 3.819), (6.0, 21.33, 5.741), (4.0, 21.33, 5.76), (2.0, 21.33, 3.811), (0.0, 21.33, 0.005279), (-0.01967, 24.0, 6.03), (-0.02375, 24.0, 4.03), (-0.02373, 24.0, 2.03), (0.03206, 24.0, 0.03006), (0.0, 24.0, -0.03588), (1.429, 24.0, 0.0001567), (2.857, 24.0, -0.06879), (4.286, 24.0, 0.04959), (5.714, 24.0, 0.007073), (7.143, 24.0, -0.04364), (8.571, 24.0, 0.1039), (10.0, 24.0, -0.03731), (9.977, 24.0, 0.03006), (9.97, 24.0, 2.03), (10.01, 24.0, 4.03), (10.01, 24.0, 6.03), (10.0, 24.0, 0.03115), (8.0, 24.0, 3.862), (6.0, 24.0, 5.798), (4.0, 24.0, 5.822), (2.0, 24.0, 3.865), (0.0, 24.0, 0.02766)], [], [(0, 1, 23, 22), (1, 2, 24, 23), (2, 3, 25, 24), (3, 4, 26, 25), (4, 5, 27, 26), (5, 6, 28, 27), (6, 7, 29, 28), (7, 8, 30, 29), (8, 9, 31, 30), (9, 10, 32, 31), (10, 11, 33, 32), (11, 12, 34, 33), (12, 13, 35, 34), (13, 14, 36, 35), (14, 15, 37, 36), (15, 16, 38, 37), (16, 17, 39, 38), (17, 18, 40, 39), (18, 19, 41, 40), (19, 20, 42, 41), (20, 21, 43, 42), (21, 0, 22, 43), (22, 23, 45, 44), (23, 24, 46, 45), (24, 25, 47, 46), (25, 26, 48, 47), (26, 27, 49, 48), (27, 28, 50, 49), (28, 29, 51, 50), (29, 30, 52, 51), (30, 31, 53, 52), (31, 32, 54, 53), (32, 33, 55, 54), (33, 34, 56, 55), (34, 35, 57, 56), (35, 36, 58, 57), (36, 37, 59, 58), (37, 38, 60, 59), (38, 39, 61, 60), (39, 40, 62, 61), (40, 41, 63, 62), (41, 42, 64, 63), (42, 43, 65, 64), (43, 22, 44, 65), (44, 45, 67, 66), (45, 46, 68, 67), (46, 47, 69, 68), (47, 48, 70, 69), (48, 49, 71, 70), (49, 50, 72, 71), (50, 51, 73, 72), (51, 52, 74, 73), (52, 53, 75, 74), (53, 54, 76, 75), (54, 55, 77, 76), (55, 56, 78, 77), (56, 57, 79, 78), (57, 58, 80, 79), (58, 59, 81, 80), (59, 60, 82, 81), (60, 61, 83, 82), (61, 62, 84, 83), (62, 63, 85, 84), (63, 64, 86, 85), (64, 65, 87, 86), (65, 44, 66, 87), (66, 67, 89, 88), (67, 68, 90, 89), (68, 69, 91, 90), (69, 70, 92, 91), (70, 71, 93, 92), (71, 72, 94, 93), (72, 73, 95, 94), (73, 74, 96, 95), (74, 75, 97, 96), (75, 76, 98, 97), (76, 77, 99, 98), (77, 78, 100, 99), (78, 79, 101, 100), (79, 80, 102, 101), (80, 81, 103, 102), (81, 82, 104, 103), (82, 83, 105, 104), (83, 84, 106, 105), (84, 85, 107, 106), (85, 86, 108, 107), (86, 87, 109, 108), (87, 66, 88, 109), (88, 89, 111, 110), (89, 90, 112, 111), (90, 91, 113, 112), (91, 92, 114, 113), (92, 93, 115, 114), (93, 94, 116, 115), (94, 95, 117, 116), (95, 96, 118, 117), (96, 97, 119, 118), (97, 98, 120, 119), (98, 99, 121, 120), (99, 100, 122, 121), (100, 101, 123, 122), (101, 102, 124, 123), (102, 103, 125, 124), (103, 104, 126, 125), (104, 105, 127, 126), (105, 106, 128, 127), (106, 107, 129, 128), (107, 108, 130, 129), (108, 109, 131, 130), (109, 88, 110, 131), (110, 111, 133, 132), (111, 112, 134, 133), (112, 113, 135, 134), (113, 114, 136, 135), (114, 115, 137, 136), (115, 116, 138, 137), (116, 117, 139, 138), (117, 118, 140, 139), (118, 119, 141, 140), (119, 120, 142, 141), (120, 121, 143, 142), (121, 122, 144, 143), (122, 123, 145, 144), (123, 124, 146, 145), (124, 125, 147, 146), (125, 126, 148, 147), (126, 127, 149, 148), (127, 128, 150, 149), (128, 129, 151, 150), (129, 130, 152, 151), (130, 131, 153, 152), (131, 110, 132, 153), (132, 133, 155, 154), (133, 134, 156, 155), (134, 135, 157, 156), (135, 136, 158, 157), (136, 137, 159, 158), (137, 138, 160, 159), (138, 139, 161, 160), (139, 140, 162, 161), (140, 141, 163, 162), (141, 142, 164, 163), (142, 143, 165, 164), (143, 144, 166, 165), (144, 145, 167, 166), (145, 146, 168, 167), (146, 147, 169, 168), (147, 148, 170, 169), (148, 149, 171, 170), (149, 150, 172, 171), (150, 151, 173, 172), (151, 152, 174, 173), (152, 153, 175, 174), (153, 132, 154, 175), (154, 155, 177, 176), (155, 156, 178, 177), (156, 157, 179, 178), (157, 158, 180, 179), (158, 159, 181, 180), (159, 160, 182, 181), (160, 161, 183, 182), (161, 162, 184, 183), (162, 163, 185, 184), (163, 164, 186, 185), (164, 165, 187, 186), (165, 166, 188, 187), (166, 167, 189, 188), (167, 168, 190, 189), (168, 169, 191, 190), (169, 170, 192, 191), (170, 171, 193, 192), (171, 172, 194, 193), (172, 173, 195, 194), (173, 174, 196, 195), (174, 175, 197, 196), (175, 154, 176, 197), (176, 177, 199, 198), (177, 178, 200, 199), (178, 179, 201, 200), (179, 180, 202, 201), (180, 181, 203, 202), (181, 182, 204, 203), (182, 183, 205, 204), (183, 184, 206, 205), (184, 185, 207, 206), (185, 186, 208, 207), (186, 187, 209, 208), (187, 188, 210, 209), (188, 189, 211, 210), (189, 190, 212, 211), (190, 191, 213, 212), (191, 192, 214, 213), (192, 193, 215, 214), (193, 194, 216, 215), (194, 195, 217, 216), (195, 196, 218, 217), (196, 197, 219, 218), (197, 176, 198, 219)])
me_cave_passage_mediummesh.update()
me_cave_passage_longmesh = bpy.data.meshes.new('cave_passage_longMesh')
me_cave_passage_longmesh.from_pydata([(0.03596, 0.0, 6.048), (0.006264, 0.0, 4.048), (-0.01955, 0.0, 2.048), (0.02048, 0.0, 0.04757), (0.0, 0.0, 0.01951), (1.429, 0.0, -0.05087), (2.857, 0.0, 0.08476), (4.286, 0.0, -0.07088), (5.714, 0.0, -0.002489), (7.143, 0.0, 0.03954), (8.571, 0.0, 0.09799), (10.0, 0.0, -0.01846), (9.98, 0.0, 0.04757), (10.03, 0.0, 2.048), (10.01, 0.0, 4.048), (10.02, 0.0, 6.048), (10.0, 0.0, 0.04424), (8.0, 0.0, 3.922), (6.0, 0.0, 5.836), (4.0, 0.0, 5.811), (2.0, 0.0, 3.923), (0.0, 0.0, 0.03036), (-0.02527, 2.571, 5.983), (-0.0248, 2.571, 3.983), (0.0251, 2.571, 1.983), (0.02607, 2.571, 0.0), (0.0, 2.571, -0.07108), (1.429, 2.571, 0.1136), (2.857, 2.571, -0.0001884), (4.286, 2.571, 0.1003), (5.714, 2.571, 0.0926), (7.143, 2.571, -0.03187), (8.571, 2.571, -0.04727), (10.0, 2.571, 0.04333), (10.03, 2.571, 0.0), (9.984, 2.571, 1.983), (9.974, 2.571, 3.983), (10.01, 2.571, 5.983), (10.0, 2.571, -0.01047), (8.0, 2.571, 3.834), (6.0, 2.571, 5.705), (4.0, 2.571, 5.718), (2.0, 2.571, 3.815), (0.0, 2.571, -0.04825), (-0.02086, 5.143, 6.002), (-0.03721, 5.143, 4.002), (-0.005643, 5.143, 2.002), (0.03788, 5.143, 0.002487), (0.0, 5.143, -0.0006187), (1.429, 5.143, -0.005039), (2.857, 5.143, -0.05322), (4.286, 5.143, -0.03722), (5.714, 5.143, -0.06251), (7.143, 5.143, -0.01937), (8.571, 5.143, 0.01258), (10.0, 5.143, 0.02307), (9.974, 5.143, 0.002487), (9.989, 5.143, 2.002), (9.977, 5.143, 4.002), (10.03, 5.143, 6.002), (10.0, 5.143, -0.02557), (8.0, 5.143, 3.823), (6.0, 5.143, 5.745), (4.0, 5.143, 5.792), (2.0, 5.143, 3.808), (0.0, 5.143, 0.0319), (0.003337, 7.714, 5.976), (0.03083, 7.714, 3.976), (-0.03926, 7.714, 1.976), (0.03058, 7.714, 0.0), (0.0, 7.714, -0.07603), (1.429, 7.714, 0.08714), (2.857, 7.714, 0.01588), (4.286, 7.714, 0.1135), (5.714, 7.714, 0.0556), (7.143, 7.714, 0.1004), (8.571, 7.714, 0.06228), (10.0, 7.714, 0.07843), (9.987, 7.714, 0.0), (9.977, 7.714, 1.976), (10.01, 7.714, 3.976), (10.03, 7.714, 5.976), (10.0, 7.714, -0.01618), (8.0, 7.714, 3.853), (6.0, 7.714, 5.767), (4.0, 7.714, 5.766), (2.0, 7.714, 3.832), (0.0, 7.714, 0.005039), (-0.02104, 10.29, 5.976), (0.007959, 10.29, 3.976), (-0.01704, 10.29, 1.976), (-0.01015, 10.29, 0.0), (0.0, 10.29, 0.07296), (1.429, 10.29, 0.07966), (2.857, 10.29, -0.06574), (4.286, 10.29, 0.02836), (5.714, 10.29, 0.1177), (7.143, 10.29, -0.05374), (8.571, 10.29, -0.04942), (10.0, 10.29, -0.05512), (10.03, 10.29, 0.0), (10.03, 10.29, 1.976), (10.01, 10.29, 3.976), (9.983, 10.29, 5.976), (10.0, 10.29, -0.03543), (8.0, 10.29, 3.85), (6.0, 10.29, 5.744), (4.0, 10.29, 5.727), (2.0, 10.29, 3.824), (0.0, 10.29, -0.03856), (-0.02524, 12.86, 6.047), (-0.031, 12.86, 4.047), (0.02944, 12.86, 2.047), (-0.0245, 12.86, 0.04683), (0.0, 12.86, 0.1168), (1.429, 12.86, -0.05201), (2.857, 12.86, -0.05185), (4.286, 12.86, -0.06752), (5.714, 12.86, -0.01088), (7.143, 12.86, -0.02049), (8.571, 12.86, 0.005153), (10.0, 12.86, 0.02306), (10.03, 12.86, 0.04683), (9.991, 12.86, 2.047), (10.03, 12.86, 4.047), (10.04, 12.86, 6.047), (10.0, 12.86, 0.009106), (8.0, 12.86, 3.914), (6.0, 12.86, 5.834), (4.0, 12.86, 5.815), (2.0, 12.86, 3.857), (0.0, 12.86, 0.02887), (0.008206, 15.43, 6.045), (-0.0213, 15.43, 4.045), (-0.02794, 15.43, 2.045), (-0.03189, 15.43, 0.04479), (0.0, 15.43, -0.0762), (1.429, 15.43, 0.06725), (2.857, 15.43, 0.08508), (4.286, 15.43, 0.04692), (5.714, 15.43, -0.0217), (7.143, 15.43, 0.1122), (8.571, 15.43, -0.07373), (10.0, 15.43, 0.033), (9.976, 15.43, 0.04479), (10.0, 15.43, 2.045), (10.03, 15.43, 4.045), (9.971, 15.43, 6.045), (10.0, 15.43, 0.04521), (8.0, 15.43, 3.895), (6.0, 15.43, 5.832), (4.0, 15.43, 5.782), (2.0, 15.43, 3.871), (0.0, 15.43, 0.02843), (-0.01591, 18.0, 5.995), (-0.03376, 18.0, 3.995), (0.03563, 18.0, 1.995), (-0.02469, 18.0, 0.0), (0.0, 18.0, -0.07498), (1.429, 18.0, -0.07637), (2.857, 18.0, -0.0147), (4.286, 18.0, 0.03496), (5.714, 18.0, 0.04791), (7.143, 18.0, -0.03853), (8.571, 18.0, -0.07032), (10.0, 18.0, -0.008254), (9.982, 18.0, 0.0), (9.97, 18.0, 1.995), (9.985, 18.0, 3.995), (10.02, 18.0, 5.995), (10.0, 18.0, 0.01276), (8.0, 18.0, 3.842), (6.0, 18.0, 5.765), (4.0, 18.0, 5.789), (2.0, 18.0, 3.803), (0.0, 18.0, -0.005225), (0.008205, 20.57, 5.92), (0.03311, 20.57, 3.92), (0.014, 20.57, 1.92), (-0.02512, 20.57, 0.0), (0.0, 20.57, -0.05936), (1.429, 20.57, -0.03237), (2.857, 20.57, 0.08828), (4.286, 20.57, -0.0545), (5.714, 20.57, 0.08472), (7.143, 20.57, 0.09166), (8.571, 20.57, 0.1197), (10.0, 20.57, 0.01626), (10.01, 20.57, 0.0), (9.975, 20.57, 1.92), (9.968, 20.57, 3.92), (9.985, 20.57, 5.92), (10.0, 20.57, -0.09614), (8.0, 20.57, 3.782), (6.0, 20.57, 5.719), (4.0, 20.57, 5.641), (2.0, 20.57, 3.743), (0.0, 20.57, -0.08131), (0.005179, 23.14, 6.009), (-0.03984, 23.14, 4.009), (-0.02678, 23.14, 2.009), (0.03862, 23.14, 0.008924), (0.0, 23.14, -0.01821), (1.429, 23.14, -0.01847), (2.857, 23.14, 0.04902), (4.286, 23.14, 0.008489), (5.714, 23.14, -0.07765), (7.143, 23.14, 0.1097), (8.571, 23.14, 0.07958), (10.0, 23.14, 0.02867), (10.01, 23.14, 0.008924), (9.989, 23.14, 2.009), (9.998, 23.14, 4.009), (10.03, 23.14, 6.009), (10.0, 23.14, -0.005552), (8.0, 23.14, 3.84), (6.0, 23.14, 5.791), (4.0, 23.14, 5.807), (2.0, 23.14, 3.849), (0.0, 23.14, -0.007894), (0.006093, 25.71, 5.922), (-0.02199, 25.71, 3.922), (0.01831, 25.71, 1.922), (0.03886, 25.71, 0.0), (0.0, 25.71, 0.03406), (1.429, 25.71, -0.01042), (2.857, 25.71, 0.1166), (4.286, 25.71, -0.02738), (5.714, 25.71, 0.02622), (7.143, 25.71, -0.05764), (8.571, 25.71, 0.04297), (10.0, 25.71, 0.06478), (9.993, 25.71, 0.0), (10.04, 25.71, 1.922), (10.01, 25.71, 3.922), (10.03, 25.71, 5.922), (10.0, 25.71, -0.1026), (8.0, 25.71, 3.722), (6.0, 25.71, 5.707), (4.0, 25.71, 5.667), (2.0, 25.71, 3.757), (0.0, 25.71, -0.08112), (-0.02181, 28.29, 6.039), (0.02158, 28.29, 4.039), (-0.03029, 28.29, 2.039), (0.02103, 28.29, 0.03919), (0.0, 28.29, 0.003647), (1.429, 28.29, 0.02438), (2.857, 28.29, -0.04703), (4.286, 28.29, -0.02641), (5.714, 28.29, -0.04469), (7.143, 28.29, 0.007542), (8.571, 28.29, -0.01667), (10.0, 28.29, 0.03359), (10.03, 28.29, 0.03919), (10.04, 28.29, 2.039), (10.0, 28.29, 4.039), (9.987, 28.29, 6.039), (10.0, 28.29, 0.06113), (8.0, 28.29, 3.9), (6.0, 28.29, 5.823), (4.0, 28.29, 5.787), (2.0, 28.29, 3.887), (0.0, 28.29, 0.005453), (0.01282, 30.86, 5.931), (-0.02949, 30.86, 3.931), (-0.02353, 30.86, 1.931), (0.01131, 30.86, 0.0), (0.0, 30.86, 0.01895), (1.429, 30.86, -0.03803), (2.857, 30.86, 0.007272), (4.286, 30.86, -0.04973), (5.714, 30.86, 0.006938), (7.143, 30.86, -0.004804), (8.571, 30.86, 0.0505), (10.0, 30.86, 0.1071), (10.03, 30.86, 0.0), (9.975, 30.86, 1.931), (9.98, 30.86, 3.931), (10.03, 30.86, 5.931), (10.0, 30.86, -0.0354), (8.0, 30.86, 3.744), (6.0, 30.86, 5.655), (4.0, 30.86, 5.691), (2.0, 30.86, 3.736), (0.0, 30.86, -0.03478), (0.008379, 33.43, 5.946), (-0.03272, 33.43, 3.946), (-0.03853, 33.43, 1.946), (0.03702, 33.43, 0.0), (0.0, 33.43, 0.1077), (1.429, 33.43, 0.06609), (2.857, 33.43, 0.0326), (4.286, 33.43, -0.01785), (5.714, 33.43, 0.07793), (7.143, 33.43, 0.08768), (8.571, 33.43, -0.02036), (10.0, 33.43, 0.04356), (9.962, 33.43, 0.0), (9.963, 33.43, 1.946), (9.988, 33.43, 3.946), (10.02, 33.43, 5.946), (10.0, 33.43, -0.02652), (8.0, 33.43, 3.767), (6.0, 33.43, 5.686), (4.0, 33.43, 5.712), (2.0, 33.43, 3.799), (0.0, 33.43, -0.08496), (-0.01949, 36.0, 6.018), (0.0007035, 36.0, 4.018), (0.008686, 36.0, 2.018), (-0.01605, 36.0, 0.01832), (0.0, 36.0, 0.02849), (1.429, 36.0, -0.00297), (2.857, 36.0, 0.03067), (4.286, 36.0, 0.09781), (5.714, 36.0, -0.01021), (7.143, 36.0, 0.05108), (8.571, 36.0, 0.0933), (10.0, 36.0, 0.1195), (10.03, 36.0, 0.01832), (10.02, 36.0, 2.018), (9.98, 36.0, 4.018), (10.04, 36.0, 6.018), (10.0, 36.0, 0.01171), (8.0, 36.0, 3.871), (6.0, 36.0, 5.773), (4.0, 36.0, 5.763), (2.0, 36.0, 3.896), (0.0, 36.0, -0.001344)], [], [(0, 22, 23, 1), (1, 23, 24, 2), (2, 24, 25, 3), (3, 25, 26, 4), (4, 26, 27, 5), (5, 27, 28, 6), (6, 28, 29, 7), (7, 29, 30, 8), (8, 30, 31, 9), (9, 31, 32, 10), (10, 32, 33, 11), (11, 33, 34, 12), (12, 34, 35, 13), (13, 35, 36, 14), (14, 36, 37, 15), (15, 37, 38, 16), (16, 38, 39, 17), (17, 39, 40, 18), (18, 40, 41, 19), (19, 41, 42, 20), (20, 42, 43, 21), (21, 43, 22, 0), (22, 44, 45, 23), (23, 45, 46, 24), (24, 46, 47, 25), (25, 47, 48, 26), (26, 48, 49, 27), (27, 49, 50, 28), (28, 50, 51, 29), (29, 51, 52, 30), (30, 52, 53, 31), (31, 53, 54, 32), (32, 54, 55, 33), (33, 55, 56, 34), (34, 56, 57, 35), (35, 57, 58, 36), (36, 58, 59, 37), (37, 59, 60, 38), (38, 60, 61, 39), (39, 61, 62, 40), (40, 62, 63, 41), (41, 63, 64, 42), (42, 64, 65, 43), (43, 65, 44, 22), (44, 66, 67, 45), (45, 67, 68, 46), (46, 68, 69, 47), (47, 69, 70, 48), (48, 70, 71, 49), (49, 71, 72, 50), (50, 72, 73, 51), (51, 73, 74, 52), (52, 74, 75, 53), (53, 75, 76, 54), (54, 76, 77, 55), (55, 77, 78, 56), (56, 78, 79, 57), (57, 79, 80, 58), (58, 80, 81, 59), (59, 81, 82, 60), (60, 82, 83, 61), (61, 83, 84, 62), (62, 84, 85, 63), (63, 85, 86, 64), (64, 86, 87, 65), (65, 87, 66, 44), (66, 88, 89, 67), (67, 89, 90, 68), (68, 90, 91, 69), (69, 91, 92, 70), (70, 92, 93, 71), (71, 93, 94, 72), (72, 94, 95, 73), (73, 95, 96, 74), (74, 96, 97, 75), (75, 97, 98, 76), (76, 98, 99, 77), (77, 99, 100, 78), (78, 100, 101, 79), (79, 101, 102, 80), (80, 102, 103, 81), (81, 103, 104, 82), (82, 104, 105, 83), (83, 105, 106, 84), (84, 106, 107, 85), (85, 107, 108, 86), (86, 108, 109, 87), (87, 109, 88, 66), (88, 110, 111, 89), (89, 111, 112, 90), (90, 112, 113, 91), (91, 113, 114, 92), (92, 114, 115, 93), (93, 115, 116, 94), (94, 116, 117, 95), (95, 117, 118, 96), (96, 118, 119, 97), (97, 119, 120, 98), (98, 120, 121, 99), (99, 121, 122, 100), (100, 122, 123, 101), (101, 123, 124, 102), (102, 124, 125, 103), (103, 125, 126, 104), (104, 126, 127, 105), (105, 127, 128, 106), (106, 128, 129, 107), (107, 129, 130, 108), (108, 130, 131, 109), (109, 131, 110, 88), (110, 132, 133, 111), (111, 133, 134, 112), (112, 134, 135, 113), (113, 135, 136, 114), (114, 136, 137, 115), (115, 137, 138, 116), (116, 138, 139, 117), (117, 139, 140, 118), (118, 140, 141, 119), (119, 141, 142, 120), (120, 142, 143, 121), (121, 143, 144, 122), (122, 144, 145, 123), (123, 145, 146, 124), (124, 146, 147, 125), (125, 147, 148, 126), (126, 148, 149, 127), (127, 149, 150, 128), (128, 150, 151, 129), (129, 151, 152, 130), (130, 152, 153, 131), (131, 153, 132, 110), (132, 154, 155, 133), (133, 155, 156, 134), (134, 156, 157, 135), (135, 157, 158, 136), (136, 158, 159, 137), (137, 159, 160, 138), (138, 160, 161, 139), (139, 161, 162, 140), (140, 162, 163, 141), (141, 163, 164, 142), (142, 164, 165, 143), (143, 165, 166, 144), (144, 166, 167, 145), (145, 167, 168, 146), (146, 168, 169, 147), (147, 169, 170, 148), (148, 170, 171, 149), (149, 171, 172, 150), (150, 172, 173, 151), (151, 173, 174, 152), (152, 174, 175, 153), (153, 175, 154, 132), (154, 176, 177, 155), (155, 177, 178, 156), (156, 178, 179, 157), (157, 179, 180, 158), (158, 180, 181, 159), (159, 181, 182, 160), (160, 182, 183, 161), (161, 183, 184, 162), (162, 184, 185, 163), (163, 185, 186, 164), (164, 186, 187, 165), (165, 187, 188, 166), (166, 188, 189, 167), (167, 189, 190, 168), (168, 190, 191, 169), (169, 191, 192, 170), (170, 192, 193, 171), (171, 193, 194, 172), (172, 194, 195, 173), (173, 195, 196, 174), (174, 196, 197, 175), (175, 197, 176, 154), (176, 198, 199, 177), (177, 199, 200, 178), (178, 200, 201, 179), (179, 201, 202, 180), (180, 202, 203, 181), (181, 203, 204, 182), (182, 204, 205, 183), (183, 205, 206, 184), (184, 206, 207, 185), (185, 207, 208, 186), (186, 208, 209, 187), (187, 209, 210, 188), (188, 210, 211, 189), (189, 211, 212, 190), (190, 212, 213, 191), (191, 213, 214, 192), (192, 214, 215, 193), (193, 215, 216, 194), (194, 216, 217, 195), (195, 217, 218, 196), (196, 218, 219, 197), (197, 219, 198, 176), (198, 220, 221, 199), (199, 221, 222, 200), (200, 222, 223, 201), (201, 223, 224, 202), (202, 224, 225, 203), (203, 225, 226, 204), (204, 226, 227, 205), (205, 227, 228, 206), (206, 228, 229, 207), (207, 229, 230, 208), (208, 230, 231, 209), (209, 231, 232, 210), (210, 232, 233, 211), (211, 233, 234, 212), (212, 234, 235, 213), (213, 235, 236, 214), (214, 236, 237, 215), (215, 237, 238, 216), (216, 238, 239, 217), (217, 239, 240, 218), (218, 240, 241, 219), (219, 241, 220, 198), (220, 242, 243, 221), (221, 243, 244, 222), (222, 244, 245, 223), (223, 245, 246, 224), (224, 246, 247, 225), (225, 247, 248, 226), (226, 248, 249, 227), (227, 249, 250, 228), (228, 250, 251, 229), (229, 251, 252, 230), (230, 252, 253, 231), (231, 253, 254, 232), (232, 254, 255, 233), (233, 255, 256, 234), (234, 256, 257, 235), (235, 257, 258, 236), (236, 258, 259, 237), (237, 259, 260, 238), (238, 260, 261, 239), (239, 261, 262, 240), (240, 262, 263, 241), (241, 263, 242, 220), (242, 264, 265, 243), (243, 265, 266, 244), (244, 266, 267, 245), (245, 267, 268, 246), (246, 268, 269, 247), (247, 269, 270, 248), (248, 270, 271, 249), (249, 271, 272, 250), (250, 272, 273, 251), (251, 273, 274, 252), (252, 274, 275, 253), (253, 275, 276, 254), (254, 276, 277, 255), (255, 277, 278, 256), (256, 278, 279, 257), (257, 279, 280, 258), (258, 280, 281, 259), (259, 281, 282, 260), (260, 282, 283, 261), (261, 283, 284, 262), (262, 284, 285, 263), (263, 285, 264, 242), (264, 286, 287, 265), (265, 287, 288, 266), (266, 288, 289, 267), (267, 289, 290, 268), (268, 290, 291, 269), (269, 291, 292, 270), (270, 292, 293, 271), (271, 293, 294, 272), (272, 294, 295, 273), (273, 295, 296, 274), (274, 296, 297, 275), (275, 297, 298, 276), (276, 298, 299, 277), (277, 299, 300, 278), (278, 300, 301, 279), (279, 301, 302, 280), (280, 302, 303, 281), (281, 303, 304, 282), (282, 304, 305, 283), (283, 305, 306, 284), (284, 306, 307, 285), (285, 307, 286, 264), (286, 308, 309, 287), (287, 309, 310, 288), (288, 310, 311, 289), (289, 311, 312, 290), (290, 312, 313, 291), (291, 313, 314, 292), (292, 314, 315, 293), (293, 315, 316, 294), (294, 316, 317, 295), (295, 317, 318, 296), (296, 318, 319, 297), (297, 319, 320, 298), (298, 320, 321, 299), (299, 321, 322, 300), (300, 322, 323, 301), (301, 323, 324, 302), (302, 324, 325, 303), (303, 325, 326, 304), (304, 326, 327, 305), (305, 327, 328, 306), (306, 328, 329, 307), (307, 329, 308, 286)])
me_cave_passage_longmesh.update()
me_cave_room_smallmesh = bpy.data.meshes.new('cave_room_smallMesh')
me_cave_room_smallmesh.from_pydata([(0.02064, 0.0, 6.055), (-0.006354, 0.0, 4.055), (-0.01929, 0.0, 2.055), (0.000902, 0.0, 0.05511), (0.0, 0.0, 0.08888), (1.714, 0.0, 0.01951), (3.429, 0.0, -0.05087), (5.143, 0.0, 0.08476), (6.857, 0.0, -0.07088), (8.571, 0.0, -0.002489), (10.29, 0.0, 0.03954), (12.0, 0.0, 0.09799), (12.02, 0.0, 0.05511), (11.99, 0.0, 2.055), (12.01, 0.0, 4.055), (12.01, 0.0, 6.055), (12.0, 0.0, 0.09321), (9.6, 0.0, 3.915), (7.2, 0.0, 5.789), (4.8, 0.0, 5.822), (2.4, 0.0, 3.912), (0.0, 0.0, 0.09238), (-0.02372, 2.0, 5.927), (0.01673, 2.0, 3.927), (-0.02857, 2.0, 1.927), (0.0288, 2.0, 0.0), (0.0, 2.0, -0.01844), (1.714, 2.0, 0.1069), (3.429, 2.0, -0.05549), (5.143, 2.0, -0.003059), (6.857, 2.0, -0.03787), (8.571, 2.0, 0.03021), (10.29, 2.0, 0.104), (12.0, 2.0, -0.05058), (12.04, 2.0, 0.0), (11.96, 2.0, 1.927), (11.99, 2.0, 3.927), (12.04, 2.0, 5.927), (12.0, 2.0, -0.05898), (9.6, 2.0, 3.764), (7.2, 2.0, 5.663), (4.8, 2.0, 5.66), (2.4, 2.0, 3.731), (0.0, 2.0, -0.04158), (-0.0197, 4.0, 5.969), (0.02503, 4.0, 3.969), (0.005275, 4.0, 1.969), (0.02236, 4.0, 0.0), (0.0, 4.0, 0.02299), (1.714, 4.0, 0.07748), (3.429, 4.0, 0.0695), (5.143, 4.0, 0.08938), (6.857, 4.0, 0.009106), (8.571, 4.0, -0.05515), (10.29, 4.0, -0.07473), (12.0, 4.0, -0.07175), (11.99, 4.0, 0.0), (11.97, 4.0, 1.969), (12.03, 4.0, 3.969), (12.01, 4.0, 5.969), (12.0, 4.0, -0.01241), (9.6, 4.0, 3.826), (7.2, 4.0, 5.745), (4.8, 4.0, 5.755), (2.4, 4.0, 3.774), (0.0, 4.0, -0.06689), (-0.01248, 6.0, 6.07), (-0.004842, 6.0, 4.07), (0.03657, 6.0, 2.07), (0.03444, 6.0, 0.07049), (0.0, 6.0, -0.05115), (1.714, 6.0, 0.061), (3.429, 6.0, -0.01808), (5.143, 6.0, 0.1102), (6.857, 6.0, 0.1044), (8.571, 6.0, -0.02561), (10.29, 6.0, -0.00143), (12.0, 6.0, 0.09574), (11.97, 6.0, 0.07049), (12.02, 6.0, 2.07), (12.03, 6.0, 4.07), (12.02, 6.0, 6.07), (12.0, 6.0, 0.06965), (9.6, 6.0, 3.915), (7.2, 6.0, 5.822), (4.8, 6.0, 5.793), (2.4, 6.0, 3.921), (0.0, 6.0, 0.1036), (0.03599, 8.0, 6.027), (-0.03621, 8.0, 4.027), (-0.003755, 8.0, 2.027), (0.0008626, 8.0, 0.02742), (0.0, 8.0, 0.09278), (1.714, 8.0, 0.02854), (3.429, 8.0, -6.715e-07), (5.143, 8.0, 0.03348), (6.857, 8.0, -0.05515), (8.571, 8.0, 0.1003), (10.29, 8.0, 0.04263), (12.0, 8.0, -0.07498), (11.96, 8.0, 0.02742), (12.0, 8.0, 2.027), (11.99, 8.0, 4.027), (12.02, 8.0, 6.027), (12.0, 8.0, 0.01516), (9.6, 8.0, 3.84), (7.2, 8.0, 5.82), (4.8, 8.0, 5.786), (2.4, 8.0, 3.882), (0.0, 8.0, 0.03972), (0.01359, 10.0, 6.044), (-0.03207, 10.0, 4.044), (-0.01176, 10.0, 2.044), (-0.002567, 10.0, 0.04438), (0.0, 10.0, 0.03954), (1.714, 10.0, 0.09799), (3.429, 10.0, -0.01846), (5.143, 10.0, -0.06073), (6.857, 10.0, 0.07947), (8.571, 10.0, 0.08796), (10.29, 10.0, 0.1081), (12.0, 10.0, -0.01722), (12.01, 10.0, 0.04438), (12.03, 10.0, 2.044), (12.0, 10.0, 4.044), (12.01, 10.0, 6.044), (12.0, 10.0, 0.04407), (9.6, 10.0, 3.854), (7.2, 10.0, 5.833), (4.8, 10.0, 5.829), (2.4, 10.0, 3.911), (0.0, 10.0, 0.08031), (0.009395, 12.0, 6.073), (-0.03214, 12.0, 4.073), (0.02028, 12.0, 2.073), (0.01181, 12.0, 0.07267), (0.0, 12.0, 0.104), (1.714, 12.0, -0.05058), (3.429, 12.0, -0.02035), (5.143, 12.0, 0.05692), (6.857, 12.0, 0.07215), (8.571, 12.0, 0.008964), (10.29, 12.0, -0.07677), (12.0, 12.0, -0.003883), (12.0, 12.0, 0.07267), (12.02, 12.0, 2.073), (12.0, 12.0, 4.073), (12.0, 12.0, 6.073), (12.0, 12.0, 0.05904), (9.6, 12.0, 3.924), (7.2, 12.0, 5.827), (4.8, 12.0, 5.794), (2.4, 12.0, 3.911), (0.0, 12.0, 0.07551)], [], [(0, 22, 23, 1), (1, 23, 24, 2), (2, 24, 25, 3), (3, 25, 26, 4), (4, 26, 27, 5), (5, 27, 28, 6), (6, 28, 29, 7), (7, 29, 30, 8), (8, 30, 31, 9), (9, 31, 32, 10), (10, 32, 33, 11), (11, 33, 34, 12), (12, 34, 35, 13), (13, 35, 36, 14), (14, 36, 37, 15), (15, 37, 38, 16), (16, 38, 39, 17), (17, 39, 40, 18), (18, 40, 41, 19), (19, 41, 42, 20), (20, 42, 43, 21), (21, 43, 22, 0), (22, 44, 45, 23), (23, 45, 46, 24), (24, 46, 47, 25), (25, 47, 48, 26), (26, 48, 49, 27), (27, 49, 50, 28), (28, 50, 51, 29), (29, 51, 52, 30), (30, 52, 53, 31), (31, 53, 54, 32), (32, 54, 55, 33), (33, 55, 56, 34), (34, 56, 57, 35), (35, 57, 58, 36), (36, 58, 59, 37), (37, 59, 60, 38), (38, 60, 61, 39), (39, 61, 62, 40), (40, 62, 63, 41), (41, 63, 64, 42), (42, 64, 65, 43), (43, 65, 44, 22), (44, 66, 67, 45), (45, 67, 68, 46), (46, 68, 69, 47), (47, 69, 70, 48), (48, 70, 71, 49), (49, 71, 72, 50), (50, 72, 73, 51), (51, 73, 74, 52), (52, 74, 75, 53), (53, 75, 76, 54), (54, 76, 77, 55), (55, 77, 78, 56), (56, 78, 79, 57), (57, 79, 80, 58), (58, 80, 81, 59), (59, 81, 82, 60), (60, 82, 83, 61), (61, 83, 84, 62), (62, 84, 85, 63), (63, 85, 86, 64), (64, 86, 87, 65), (65, 87, 66, 44), (66, 88, 89, 67), (67, 89, 90, 68), (68, 90, 91, 69), (69, 91, 92, 70), (70, 92, 93, 71), (71, 93, 94, 72), (72, 94, 95, 73), (73, 95, 96, 74), (74, 96, 97, 75), (75, 97, 98, 76), (76, 98, 99, 77), (77, 99, 100, 78), (78, 100, 101, 79), (79, 101, 102, 80), (80, 102, 103, 81), (81, 103, 104, 82), (82, 104, 105, 83), (83, 105, 106, 84), (84, 106, 107, 85), (85, 107, 108, 86), (86, 108, 109, 87), (87, 109, 88, 66), (88, 110, 111, 89), (89, 111, 112, 90), (90, 112, 113, 91), (91, 113, 114, 92), (92, 114, 115, 93), (93, 115, 116, 94), (94, 116, 117, 95), (95, 117, 118, 96), (96, 118, 119, 97), (97, 119, 120, 98), (98, 120, 121, 99), (99, 121, 122, 100), (100, 122, 123, 101), (101, 123, 124, 102), (102, 124, 125, 103), (103, 125, 126, 104), (104, 126, 127, 105), (105, 127, 128, 106), (106, 128, 129, 107), (107, 129, 130, 108), (108, 130, 131, 109), (109, 131, 110, 88), (110, 132, 133, 111), (111, 133, 134, 112), (112, 134, 135, 113), (113, 135, 136, 114), (114, 136, 137, 115), (115, 137, 138, 116), (116, 138, 139, 117), (117, 139, 140, 118), (118, 140, 141, 119), (119, 141, 142, 120), (120, 142, 143, 121), (121, 143, 144, 122), (122, 144, 145, 123), (123, 145, 146, 124), (124, 146, 147, 125), (125, 147, 148, 126), (126, 148, 149, 127), (127, 149, 150, 128), (128, 150, 151, 129), (129, 151, 152, 130), (130, 152, 153, 131), (131, 153, 132, 110)])
me_cave_room_smallmesh.update()
me_cave_room_mediummesh = bpy.data.meshes.new('cave_room_mediumMesh')
me_cave_room_mediummesh.from_pydata([(0.03464, 0.0, 5.982), (0.004972, 0.0, 3.982), (-0.03454, 0.0, 1.982), (-0.03687, 0.0, 0.0), (0.0, 0.0, -0.004608), (2.571, 0.0, 0.01017), (5.143, 0.0, 0.1), (7.714, 0.0, 0.008792), (10.29, 0.0, 0.06001), (12.86, 0.0, 0.07193), (15.43, 0.0, 0.03015), (18.0, 0.0, -0.03326), (17.98, 0.0, 0.0), (17.99, 0.0, 1.982), (18.02, 0.0, 3.982), (17.98, 0.0, 5.982), (18.0, 0.0, -0.01641), (14.4, 0.0, 3.86), (10.8, 0.0, 5.751), (7.2, 0.0, 5.772), (3.6, 0.0, 3.813), (0.0, 0.0, -0.004249), (0.009409, 2.571, 5.997), (0.03568, 2.571, 3.997), (-0.001172, 2.571, 1.997), (-0.02062, 2.571, 0.0), (0.0, 2.571, -0.05037), (2.571, 2.571, 0.1155), (5.143, 2.571, 0.07278), (7.714, 2.571, 0.07539), (10.29, 2.571, 0.113), (12.86, 2.571, 0.09768), (15.43, 2.571, 0.08438), (18.0, 2.571, -0.01175), (18.01, 2.571, 0.0), (18.02, 2.571, 1.997), (17.99, 2.571, 3.997), (17.98, 2.571, 5.997), (18.0, 2.571, 0.03042), (14.4, 2.571, 3.813), (10.8, 2.571, 5.761), (7.2, 2.571, 5.778), (3.6, 2.571, 3.853), (0.0, 2.571, 0.02599), (0.01346, 5.143, 6.08), (-0.03421, 5.143, 4.08), (0.03134, 5.143, 2.08), (0.01098, 5.143, 0.07975), (0.0, 5.143, 0.1003), (2.571, 5.143, 0.02576), (5.143, 5.143, 0.002089), (7.714, 5.143, 0.08599), (10.29, 5.143, -0.07376), (12.86, 5.143, 0.0389), (15.43, 5.143, 0.1035), (18.0, 5.143, 0.05002), (17.97, 5.143, 0.07975), (18.02, 5.143, 2.08), (17.98, 5.143, 4.08), (18.02, 5.143, 6.08), (18.0, 5.143, 0.07658), (14.4, 5.143, 3.896), (10.8, 5.143, 5.818), (7.2, 5.143, 5.877), (3.6, 5.143, 3.91), (0.0, 5.143, 0.0488), (-0.02574, 7.714, 6.005), (-0.02035, 7.714, 4.005), (-0.01983, 7.714, 2.005), (-0.007313, 7.714, 0.004979), (0.0, 7.714, 0.01777), (2.571, 7.714, 0.005968), (5.143, 7.714, 0.04998), (7.714, 7.714, 0.004203), (10.29, 7.714, 0.06964), (12.86, 7.714, 0.07148), (15.43, 7.714, 0.05778), (18.0, 7.714, 0.06703), (17.96, 7.714, 0.004979), (18.01, 7.714, 2.005), (18.01, 7.714, 4.005), (17.97, 7.714, 6.005), (18.0, 7.714, 0.002952), (14.4, 7.714, 3.818), (10.8, 7.714, 5.797), (7.2, 7.714, 5.777), (3.6, 7.714, 3.806), (0.0, 7.714, 0.02507), (0.03084, 10.29, 5.93), (-0.02641, 10.29, 3.93), (-0.004008, 10.29, 1.93), (-0.001766, 10.29, 0.0), (0.0, 10.29, 0.03097), (2.571, 10.29, 0.02324), (5.143, 10.29, -0.04017), (7.714, 10.29, 0.02594), (10.29, 10.29, -0.00448), (12.86, 10.29, 0.02759), (15.43, 10.29, -0.07111), (18.0, 10.29, -0.000504), (18.03, 10.29, 0.0), (17.96, 10.29, 1.93), (17.98, 10.29, 3.93), (18.04, 10.29, 5.93), (18.0, 10.29, -0.1027), (14.4, 10.29, 3.734), (10.8, 10.29, 5.691), (7.2, 10.29, 5.717), (3.6, 10.29, 3.783), (0.0, 10.29, -0.04888), (0.03287, 12.86, 5.969), (0.002835, 12.86, 3.969), (0.03721, 12.86, 1.969), (-0.02014, 12.86, 0.0), (0.0, 12.86, -0.05058), (2.571, 12.86, -0.02035), (5.143, 12.86, 0.05692), (7.714, 12.86, 0.07215), (10.29, 12.86, 0.008964), (12.86, 12.86, -0.07677), (15.43, 12.86, -0.003883), (18.0, 12.86, -0.05317), (18.03, 12.86, 0.0), (17.97, 12.86, 1.969), (17.96, 12.86, 3.969), (18.01, 12.86, 5.969), (18.0, 12.86, -0.02585), (14.4, 12.86, 3.843), (10.8, 12.86, 5.761), (7.2, 12.86, 5.726), (3.6, 12.86, 3.812), (0.0, 12.86, -0.02009), (-0.008507, 15.43, 6.038), (0.03386, 15.43, 4.038), (-0.01058, 15.43, 2.038), (-0.02838, 15.43, 0.03776), (0.0, 15.43, 0.08372), (2.571, 15.43, 0.06536), (5.143, 15.43, 0.09843), (7.714, 15.43, 0.01821), (10.29, 15.43, 0.001123), (12.86, 15.43, -0.07944), (15.43, 15.43, -0.01873), (18.0, 15.43, 0.03111), (18.0, 15.43, 0.03776), (18.02, 15.43, 2.038), (17.98, 15.43, 4.038), (18.03, 15.43, 6.038), (18.0, 15.43, 0.0174), (14.4, 15.43, 3.87), (10.8, 15.43, 5.808), (7.2, 15.43, 5.835), (3.6, 15.43, 3.903), (0.0, 15.43, -0.001315), (0.02444, 18.0, 6.015), (0.03504, 18.0, 4.015), (0.03088, 18.0, 2.015), (0.01809, 18.0, 0.01472), (0.0, 18.0, 0.1078), (2.571, 18.0, -0.03378), (5.143, 18.0, 0.02425), (7.714, 18.0, 0.02263), (10.29, 18.0, -0.0733), (12.86, 18.0, 0.09913), (15.43, 18.0, 4.278e-05), (18.0, 18.0, -0.04537), (18.02, 18.0, 0.01472), (18.0, 18.0, 2.015), (18.03, 18.0, 4.015), (18.02, 18.0, 6.015), (18.0, 18.0, 0.008792), (14.4, 18.0, 3.855), (10.8, 18.0, 5.76), (7.2, 18.0, 5.812), (3.6, 18.0, 3.852), (0.0, 18.0, -0.0104)], [], [(0, 1, 23, 22), (1, 2, 24, 23), (2, 3, 25, 24), (3, 4, 26, 25), (4, 5, 27, 26), (5, 6, 28, 27), (6, 7, 29, 28), (7, 8, 30, 29), (8, 9, 31, 30), (9, 10, 32, 31), (10, 11, 33, 32), (11, 12, 34, 33), (12, 13, 35, 34), (13, 14, 36, 35), (14, 15, 37, 36), (15, 16, 38, 37), (16, 17, 39, 38), (17, 18, 40, 39), (18, 19, 41, 40), (19, 20, 42, 41), (20, 21, 43, 42), (21, 0, 22, 43), (22, 23, 45, 44), (23, 24, 46, 45), (24, 25, 47, 46), (25, 26, 48, 47), (26, 27, 49, 48), (27, 28, 50, 49), (28, 29, 51, 50), (29, 30, 52, 51), (30, 31, 53, 52), (31, 32, 54, 53), (32, 33, 55, 54), (33, 34, 56, 55), (34, 35, 57, 56), (35, 36, 58, 57), (36, 37, 59, 58), (37, 38, 60, 59), (38, 39, 61, 60), (39, 40, 62, 61), (40, 41, 63, 62), (41, 42, 64, 63), (42, 43, 65, 64), (43, 22, 44, 65), (44, 45, 67, 66), (45, 46, 68, 67), (46, 47, 69, 68), (47, 48, 70, 69), (48, 49, 71, 70), (49, 50, 72, 71), (50, 51, 73, 72), (51, 52, 74, 73), (52, 53, 75, 74), (53, 54, 76, 75), (54, 55, 77, 76), (55, 56, 78, 77), (56, 57, 79, 78), (57, 58, 80, 79), (58, 59, 81, 80), (59, 60, 82, 81), (60, 61, 83, 82), (61, 62, 84, 83), (62, 63, 85, 84), (63, 64, 86, 85), (64, 65, 87, 86), (65, 44, 66, 87), (66, 67, 89, 88), (67, 68, 90, 89), (68, 69, 91, 90), (69, 70, 92, 91), (70, 71, 93, 92), (71, 72, 94, 93), (72, 73, 95, 94), (73, 74, 96, 95), (74, 75, 97, 96), (75, 76, 98, 97), (76, 77, 99, 98), (77, 78, 100, 99), (78, 79, 101, 100), (79, 80, 102, 101), (80, 81, 103, 102), (81, 82, 104, 103), (82, 83, 105, 104), (83, 84, 106, 105), (84, 85, 107, 106), (85, 86, 108, 107), (86, 87, 109, 108), (87, 66, 88, 109), (88, 89, 111, 110), (89, 90, 112, 111), (90, 91, 113, 112), (91, 92, 114, 113), (92, 93, 115, 114), (93, 94, 116, 115), (94, 95, 117, 116), (95, 96, 118, 117), (96, 97, 119, 118), (97, 98, 120, 119), (98, 99, 121, 120), (99, 100, 122, 121), (100, 101, 123, 122), (101, 102, 124, 123), (102, 103, 125, 124), (103, 104, 126, 125), (104, 105, 127, 126), (105, 106, 128, 127), (106, 107, 129, 128), (107, 108, 130, 129), (108, 109, 131, 130), (109, 88, 110, 131), (110, 111, 133, 132), (111, 112, 134, 133), (112, 113, 135, 134), (113, 114, 136, 135), (114, 115, 137, 136), (115, 116, 138, 137), (116, 117, 139, 138), (117, 118, 140, 139), (118, 119, 141, 140), (119, 120, 142, 141), (120, 121, 143, 142), (121, 122, 144, 143), (122, 123, 145, 144), (123, 124, 146, 145), (124, 125, 147, 146), (125, 126, 148, 147), (126, 127, 149, 148), (127, 128, 150, 149), (128, 129, 151, 150), (129, 130, 152, 151), (130, 131, 153, 152), (131, 110, 132, 153), (132, 133, 155, 154), (133, 134, 156, 155), (134, 135, 157, 156), (135, 136, 158, 157), (136, 137, 159, 158), (137, 138, 160, 159), (138, 139, 161, 160), (139, 140, 162, 161), (140, 141, 163, 162), (141, 142, 164, 163), (142, 143, 165, 164), (143, 144, 166, 165), (144, 145, 167, 166), (145, 146, 168, 167), (146, 147, 169, 168), (147, 148, 170, 169), (148, 149, 171, 170), (149, 150, 172, 171), (150, 151, 173, 172), (151, 152, 174, 173), (152, 153, 175, 174), (153, 132, 154, 175)])
me_cave_room_mediummesh.update()
me_cave_room_largemesh = bpy.data.meshes.new('cave_room_largeMesh')
me_cave_room_largemesh.from_pydata([(0.03596, 0.0, 6.048), (0.006264, 0.0, 4.048), (-0.01955, 0.0, 2.048), (0.02048, 0.0, 0.04757), (0.0, 0.0, 0.01951), (3.714, 0.0, -0.05087), (7.429, 0.0, 0.08476), (11.14, 0.0, -0.07088), (14.86, 0.0, -0.002489), (18.57, 0.0, 0.03954), (22.29, 0.0, 0.09799), (26.0, 0.0, -0.01846), (25.98, 0.0, 0.04757), (26.03, 0.0, 2.048), (26.01, 0.0, 4.048), (26.02, 0.0, 6.048), (26.0, 0.0, 0.04424), (20.8, 0.0, 3.922), (15.6, 0.0, 5.836), (10.4, 0.0, 5.811), (5.2, 0.0, 3.923), (0.0, 0.0, 0.03036), (0.02897, 2.6, 5.941), (-0.0316, 2.6, 3.941), (-0.03991, 2.6, 1.941), (0.01156, 2.6, 0.0), (0.0, 2.6, 0.108), (3.714, 2.6, 0.1097), (7.429, 2.6, 0.1039), (11.14, 2.6, 0.1014), (14.86, 2.6, 0.04841), (18.57, 2.6, -0.07545), (22.29, 2.6, -0.02902), (26.0, 2.6, 0.1128), (26.03, 2.6, 0.0), (25.97, 2.6, 1.941), (25.96, 2.6, 3.941), (25.99, 2.6, 5.941), (26.0, 2.6, -0.0932), (20.8, 2.6, 3.786), (15.6, 2.6, 5.732), (10.4, 2.6, 5.732), (5.2, 2.6, 3.786), (0.0, 2.6, -0.03464), (-0.003028, 5.2, 5.938), (-0.007565, 5.2, 3.938), (-0.02563, 5.2, 1.938), (0.02243, 5.2, 0.0), (0.0, 5.2, -0.07827), (3.714, 5.2, 0.01777), (7.429, 5.2, 0.005968), (11.14, 5.2, 0.04998), (14.86, 5.2, 0.004203), (18.57, 5.2, 0.06964), (22.29, 5.2, 0.07148), (26.0, 5.2, 0.05778), (25.98, 5.2, 0.0), (26.01, 5.2, 1.938), (26.02, 5.2, 3.938), (26.0, 5.2, 5.938), (26.0, 5.2, -0.05952), (20.8, 5.2, 3.795), (15.6, 5.2, 5.661), (10.4, 5.2, 5.738), (5.2, 5.2, 3.769), (0.0, 5.2, -0.05214), (-0.0112, 7.8, 6.062), (-0.01319, 7.8, 4.062), (-0.03756, 7.8, 2.062), (-0.01289, 7.8, 0.06225), (0.0, 7.8, -0.07344), (3.714, 7.8, 0.105), (7.429, 7.8, 0.0489), (11.14, 7.8, -0.007627), (14.86, 7.8, 0.03438), (18.57, 7.8, 0.00446), (22.29, 7.8, 0.03913), (26.0, 7.8, -0.05445), (26.01, 7.8, 0.06225), (25.96, 7.8, 2.062), (26.0, 7.8, 4.062), (26.0, 7.8, 6.062), (26.0, 7.8, 0.03983), (20.8, 7.8, 3.924), (15.6, 7.8, 5.792), (10.4, 7.8, 5.794), (5.2, 7.8, 3.891), (0.0, 7.8, 0.06531), (0.0002832, 10.4, 5.925), (-0.03421, 10.4, 3.925), (-0.0341, 10.4, 1.925), (-0.03726, 10.4, 0.0), (0.0, 10.4, 0.07346), (3.714, 10.4, -0.0225), (7.429, 10.4, 0.03854), (11.14, 10.4, -0.0762), (14.86, 10.4, 0.06725), (18.57, 10.4, 0.08508), (22.29, 10.4, 0.04692), (26.0, 10.4, -0.0217), (26.0, 10.4, 0.0), (25.97, 10.4, 1.925), (25.99, 10.4, 3.925), (25.96, 10.4, 5.925), (26.0, 10.4, -0.09092), (20.8, 10.4, 3.782), (15.6, 10.4, 5.667), (10.4, 10.4, 5.661), (5.2, 10.4, 3.781), (0.0, 10.4, -0.1137), (-0.03599, 13.0, 5.978), (-0.01372, 13.0, 3.978), (0.008674, 13.0, 1.978), (0.03374, 13.0, 0.0), (0.0, 13.0, -0.05515), (3.714, 13.0, 0.1003), (7.429, 13.0, 0.04263), (11.14, 13.0, -0.07498), (14.86, 13.0, -0.07637), (18.57, 13.0, -0.0147), (22.29, 13.0, 0.03496), (26.0, 13.0, 0.04791), (26.03, 13.0, 0.0), (25.98, 13.0, 1.978), (26.02, 13.0, 3.978), (26.0, 13.0, 5.978), (26.0, 13.0, -0.01569), (20.8, 13.0, 3.799), (15.6, 13.0, 5.701), (10.4, 13.0, 5.722), (5.2, 13.0, 3.781), (0.0, 13.0, -0.03569), (0.02665, 15.6, 6.012), (-0.01015, 15.6, 4.012), (-0.002049, 15.6, 2.012), (-0.0395, 15.6, 0.01202), (0.0, 15.6, 0.1078), (3.714, 15.6, -0.0596), (7.429, 15.6, 0.01195), (11.14, 15.6, 0.01241), (14.86, 15.6, -0.02795), (18.57, 15.6, -0.06251), (22.29, 15.6, 0.01398), (26.0, 15.6, 0.0003371), (25.99, 15.6, 0.01202), (26.0, 15.6, 2.012), (25.97, 15.6, 4.012), (26.0, 15.6, 6.012), (26.0, 15.6, -0.02606), (20.8, 15.6, 3.871), (15.6, 15.6, 5.737), (10.4, 15.6, 5.74), (5.2, 15.6, 3.846), (0.0, 15.6, 0.01293), (-0.01247, 18.2, 5.998), (0.02231, 18.2, 3.998), (-0.03493, 18.2, 1.998), (0.01675, 18.2, 0.0), (0.0, 18.2, 0.0008541), (3.714, 18.2, 0.03454), (7.429, 18.2, -0.04646), (11.14, 18.2, 0.004758), (14.86, 18.2, 0.03223), (18.57, 18.2, -0.05954), (22.29, 18.2, -0.04025), (26.0, 18.2, -0.07327), (26.01, 18.2, 0.0), (26.04, 18.2, 1.998), (26.0, 18.2, 3.998), (25.99, 18.2, 5.998), (26.0, 18.2, 0.03535), (20.8, 18.2, 3.873), (15.6, 18.2, 5.733), (10.4, 18.2, 5.744), (5.2, 18.2, 3.816), (0.0, 18.2, -0.03456), (-0.01124, 20.8, 5.936), (-0.03998, 20.8, 3.936), (0.02333, 20.8, 1.936), (-0.012, 20.8, 0.0), (0.0, 20.8, 0.001176), (3.714, 20.8, 0.09506), (7.429, 20.8, -0.01966), (11.14, 20.8, 0.04897), (14.86, 20.8, 0.02387), (18.57, 20.8, 0.03302), (22.29, 20.8, 0.1006), (26.0, 20.8, 0.07941), (26.0, 20.8, 0.0), (25.99, 20.8, 1.936), (26.03, 20.8, 3.936), (26.03, 20.8, 5.936), (26.0, 20.8, -0.09602), (20.8, 20.8, 3.777), (15.6, 20.8, 5.732), (10.4, 20.8, 5.714), (5.2, 20.8, 3.793), (0.0, 20.8, -0.07299), (0.02789, 23.4, 6.04), (-0.02551, 23.4, 4.04), (0.008722, 23.4, 2.04), (-0.006187, 23.4, 0.04015), (0.0, 23.4, 0.02329), (3.714, 23.4, 0.02973), (7.429, 23.4, 0.08268), (11.14, 23.4, 0.1171), (14.86, 23.4, -0.05711), (18.57, 23.4, 0.02419), (22.29, 23.4, 0.1077), (26.0, 23.4, 0.06609), (25.97, 23.4, 0.04015), (26.02, 23.4, 2.04), (26.03, 23.4, 4.04), (26.02, 23.4, 6.04), (26.0, 23.4, 0.03329), (20.8, 23.4, 3.853), (15.6, 23.4, 5.823), (10.4, 23.4, 5.783), (5.2, 23.4, 3.894), (0.0, 23.4, 0.02028), (0.02557, 26.0, 5.998), (-0.02657, 26.0, 3.998), (-2.137e-05, 26.0, 1.998), (0.03331, 26.0, 0.0), (0.0, 26.0, -0.05886), (3.714, 26.0, 0.1194), (7.429, 26.0, 0.1103), (11.14, 26.0, 0.005414), (14.86, 26.0, 0.1116), (18.57, 26.0, 0.07919), (22.29, 26.0, 0.02849), (26.0, 26.0, -0.00297), (25.99, 26.0, 0.0), (25.98, 26.0, 1.998), (26.0, 26.0, 3.998), (26.04, 26.0, 5.998), (26.0, 26.0, -0.03275), (20.8, 26.0, 3.877), (15.6, 26.0, 5.735), (10.4, 26.0, 5.794), (5.2, 26.0, 3.826), (0.0, 26.0, 0.001898)], [], [(0, 22, 23, 1), (1, 23, 24, 2), (2, 24, 25, 3), (3, 25, 26, 4), (4, 26, 27, 5), (5, 27, 28, 6), (6, 28, 29, 7), (7, 29, 30, 8), (8, 30, 31, 9), (9, 31, 32, 10), (10, 32, 33, 11), (11, 33, 34, 12), (12, 34, 35, 13), (13, 35, 36, 14), (14, 36, 37, 15), (15, 37, 38, 16), (16, 38, 39, 17), (17, 39, 40, 18), (18, 40, 41, 19), (19, 41, 42, 20), (20, 42, 43, 21), (21, 43, 22, 0), (22, 44, 45, 23), (23, 45, 46, 24), (24, 46, 47, 25), (25, 47, 48, 26), (26, 48, 49, 27), (27, 49, 50, 28), (28, 50, 51, 29), (29, 51, 52, 30), (30, 52, 53, 31), (31, 53, 54, 32), (32, 54, 55, 33), (33, 55, 56, 34), (34, 56, 57, 35), (35, 57, 58, 36), (36, 58, 59, 37), (37, 59, 60, 38), (38, 60, 61, 39), (39, 61, 62, 40), (40, 62, 63, 41), (41, 63, 64, 42), (42, 64, 65, 43), (43, 65, 44, 22), (44, 66, 67, 45), (45, 67, 68, 46), (46, 68, 69, 47), (47, 69, 70, 48), (48, 70, 71, 49), (49, 71, 72, 50), (50, 72, 73, 51), (51, 73, 74, 52), (52, 74, 75, 53), (53, 75, 76, 54), (54, 76, 77, 55), (55, 77, 78, 56), (56, 78, 79, 57), (57, 79, 80, 58), (58, 80, 81, 59), (59, 81, 82, 60), (60, 82, 83, 61), (61, 83, 84, 62), (62, 84, 85, 63), (63, 85, 86, 64), (64, 86, 87, 65), (65, 87, 66, 44), (66, 88, 89, 67), (67, 89, 90, 68), (68, 90, 91, 69), (69, 91, 92, 70), (70, 92, 93, 71), (71, 93, 94, 72), (72, 94, 95, 73), (73, 95, 96, 74), (74, 96, 97, 75), (75, 97, 98, 76), (76, 98, 99, 77), (77, 99, 100, 78), (78, 100, 101, 79), (79, 101, 102, 80), (80, 102, 103, 81), (81, 103, 104, 82), (82, 104, 105, 83), (83, 105, 106, 84), (84, 106, 107, 85), (85, 107, 108, 86), (86, 108, 109, 87), (87, 109, 88, 66), (88, 110, 111, 89), (89, 111, 112, 90), (90, 112, 113, 91), (91, 113, 114, 92), (92, 114, 115, 93), (93, 115, 116, 94), (94, 116, 117, 95), (95, 117, 118, 96), (96, 118, 119, 97), (97, 119, 120, 98), (98, 120, 121, 99), (99, 121, 122, 100), (100, 122, 123, 101), (101, 123, 124, 102), (102, 124, 125, 103), (103, 125, 126, 104), (104, 126, 127, 105), (105, 127, 128, 106), (106, 128, 129, 107), (107, 129, 130, 108), (108, 130, 131, 109), (109, 131, 110, 88), (110, 132, 133, 111), (111, 133, 134, 112), (112, 134, 135, 113), (113, 135, 136, 114), (114, 136, 137, 115), (115, 137, 138, 116), (116, 138, 139, 117), (117, 139, 140, 118), (118, 140, 141, 119), (119, 141, 142, 120), (120, 142, 143, 121), (121, 143, 144, 122), (122, 144, 145, 123), (123, 145, 146, 124), (124, 146, 147, 125), (125, 147, 148, 126), (126, 148, 149, 127), (127, 149, 150, 128), (128, 150, 151, 129), (129, 151, 152, 130), (130, 152, 153, 131), (131, 153, 132, 110), (132, 154, 155, 133), (133, 155, 156, 134), (134, 156, 157, 135), (135, 157, 158, 136), (136, 158, 159, 137), (137, 159, 160, 138), (138, 160, 161, 139), (139, 161, 162, 140), (140, 162, 163, 141), (141, 163, 164, 142), (142, 164, 165, 143), (143, 165, 166, 144), (144, 166, 167, 145), (145, 167, 168, 146), (146, 168, 169, 147), (147, 169, 170, 148), (148, 170, 171, 149), (149, 171, 172, 150), (150, 172, 173, 151), (151, 173, 174, 152), (152, 174, 175, 153), (153, 175, 154, 132), (154, 176, 177, 155), (155, 177, 178, 156), (156, 178, 179, 157), (157, 179, 180, 158), (158, 180, 181, 159), (159, 181, 182, 160), (160, 182, 183, 161), (161, 183, 184, 162), (162, 184, 185, 163), (163, 185, 186, 164), (164, 186, 187, 165), (165, 187, 188, 166), (166, 188, 189, 167), (167, 189, 190, 168), (168, 190, 191, 169), (169, 191, 192, 170), (170, 192, 193, 171), (171, 193, 194, 172), (172, 194, 195, 173), (173, 195, 196, 174), (174, 196, 197, 175), (175, 197, 176, 154), (176, 198, 199, 177), (177, 199, 200, 178), (178, 200, 201, 179), (179, 201, 202, 180), (180, 202, 203, 181), (181, 203, 204, 182), (182, 204, 205, 183), (183, 205, 206, 184), (184, 206, 207, 185), (185, 207, 208, 186), (186, 208, 209, 187), (187, 209, 210, 188), (188, 210, 211, 189), (189, 211, 212, 190), (190, 212, 213, 191), (191, 213, 214, 192), (192, 214, 215, 193), (193, 215, 216, 194), (194, 216, 217, 195), (195, 217, 218, 196), (196, 218, 219, 197), (197, 219, 198, 176), (198, 220, 221, 199), (199, 221, 222, 200), (200, 222, 223, 201), (201, 223, 224, 202), (202, 224, 225, 203), (203, 225, 226, 204), (204, 226, 227, 205), (205, 227, 228, 206), (206, 228, 229, 207), (207, 229, 230, 208), (208, 230, 231, 209), (209, 231, 232, 210), (210, 232, 233, 211), (211, 233, 234, 212), (212, 234, 235, 213), (213, 235, 236, 214), (214, 236, 237, 215), (215, 237, 238, 216), (216, 238, 239, 217), (217, 239, 240, 218), (218, 240, 241, 219), (219, 241, 220, 198)])
me_cave_room_largemesh.update()
me_cave_dead_endmesh = bpy.data.meshes.new('cave_dead_endMesh')
me_cave_dead_endmesh.from_pydata([(0.02064, 0.0, 6.055), (-0.006354, 0.0, 4.055), (-0.01929, 0.0, 2.055), (0.000902, 0.0, 0.05511), (0.0, 0.0, 0.08888), (1.429, 0.0, 0.01951), (2.857, 0.0, -0.05087), (4.286, 0.0, 0.08476), (5.714, 0.0, -0.07088), (7.143, 0.0, -0.002489), (8.571, 0.0, 0.03954), (10.0, 0.0, 0.09799), (10.02, 0.0, 0.05511), (9.992, 0.0, 2.055), (10.01, 0.0, 4.055), (10.01, 0.0, 6.055), (10.0, 0.0, 0.09321), (8.0, 0.0, 3.915), (6.0, 0.0, 5.789), (4.0, 0.0, 5.822), (2.0, 0.0, 3.912), (0.0, 0.0, 0.09238), (-0.02372, 2.0, 5.927), (0.01673, 2.0, 3.927), (-0.02857, 2.0, 1.927), (0.0288, 2.0, 0.0), (0.0, 2.0, -0.01844), (1.429, 2.0, 0.1069), (2.857, 2.0, -0.05549), (4.286, 2.0, -0.003059), (5.714, 2.0, -0.03787), (7.143, 2.0, 0.03021), (8.571, 2.0, 0.104), (10.0, 2.0, -0.05058), (10.04, 2.0, 0.0), (9.961, 2.0, 1.927), (9.986, 2.0, 3.927), (10.04, 2.0, 5.927), (10.0, 2.0, -0.05898), (8.0, 2.0, 3.764), (6.0, 2.0, 5.663), (4.0, 2.0, 5.66), (2.0, 2.0, 3.731), (0.0, 2.0, -0.04158), (-0.0197, 4.0, 5.969), (0.02503, 4.0, 3.969), (0.005275, 4.0, 1.969), (0.02236, 4.0, 0.0), (0.0, 4.0, 0.02299), (1.429, 4.0, 0.07748), (2.857, 4.0, 0.0695), (4.286, 4.0, 0.08938), (5.714, 4.0, 0.009106), (7.143, 4.0, -0.05515), (8.571, 4.0, -0.07473), (10.0, 4.0, -0.07175), (9.988, 4.0, 0.0), (9.971, 4.0, 1.969), (10.03, 4.0, 3.969), (10.01, 4.0, 5.969), (10.0, 4.0, -0.01241), (8.0, 4.0, 3.826), (6.0, 4.0, 5.745), (4.0, 4.0, 5.755), (2.0, 4.0, 3.774), (0.0, 4.0, -0.06689), (-0.01248, 6.0, 6.07), (-0.004842, 6.0, 4.07), (0.03657, 6.0, 2.07), (0.03444, 6.0, 0.07049), (0.0, 6.0, -0.05115), (1.429, 6.0, 0.061), (2.857, 6.0, -0.01808), (4.286, 6.0, 0.1102), (5.714, 6.0, 0.1044), (7.143, 6.0, -0.02561), (8.571, 6.0, -0.00143), (10.0, 6.0, 0.09574), (9.968, 6.0, 0.07049), (10.02, 6.0, 2.07), (10.03, 6.0, 4.07), (10.02, 6.0, 6.07), (10.0, 6.0, 0.06965), (8.0, 6.0, 3.915), (6.0, 6.0, 5.822), (4.0, 6.0, 5.793), (2.0, 6.0, 3.921), (0.0, 6.0, 0.1036), (0.03599, 8.0, 6.027), (-0.03621, 8.0, 4.027), (-0.003755, 8.0, 2.027), (0.0008626, 8.0, 0.02742), (0.0, 8.0, 0.09278), (1.429, 8.0, 0.02854), (2.857, 8.0, -6.715e-07), (4.286, 8.0, 0.03348), (5.714, 8.0, -0.05515), (7.143, 8.0, 0.1003), (8.571, 8.0, 0.04263), (10.0, 8.0, -0.07498), (9.964, 8.0, 0.02742), (9.999, 8.0, 2.027), (9.994, 8.0, 4.027), (10.02, 8.0, 6.027), (10.0, 8.0, 0.01516), (8.0, 8.0, 3.84), (6.0, 8.0, 5.82), (4.0, 8.0, 5.786), (2.0, 8.0, 3.882), (0.0, 8.0, 0.03972), (0.01359, 10.0, 6.044), (-0.03207, 10.0, 4.044), (-0.01176, 10.0, 2.044), (-0.002567, 10.0, 0.04438), (0.0, 10.0, 0.03954), (1.429, 10.0, 0.09799), (2.857, 10.0, -0.01846), (4.286, 10.0, -0.06073), (5.714, 10.0, 0.07947), (7.143, 10.0, 0.08796), (8.571, 10.0, 0.1081), (10.0, 10.0, -0.01722), (10.01, 10.0, 0.04438), (10.03, 10.0, 2.044), (9.996, 10.0, 4.044), (10.01, 10.0, 6.044), (10.0, 10.0, 0.04407), (8.0, 10.0, 3.854), (6.0, 10.0, 5.833), (4.0, 10.0, 5.829), (2.0, 10.0, 3.911), (0.0, 10.0, 0.08031), (0.009395, 12.0, 6.073), (-0.03214, 12.0, 4.073), (0.02028, 12.0, 2.073), (0.01181, 12.0, 0.07267), (0.0, 12.0, 0.104), (1.429, 12.0, -0.05058), (2.857, 12.0, -0.02035), (4.286, 12.0, 0.05692), (5.714, 12.0, 0.07215), (7.143, 12.0, 0.008964), (8.571, 12.0, -0.07677), (10.0, 12.0, -0.003883), (10.0, 12.0, 0.07267), (10.02, 12.0, 2.073), (9.995, 12.0, 4.073), (10.0, 12.0, 6.073), (10.0, 12.0, 0.05904), (8.0, 12.0, 3.924), (6.0, 12.0, 5.827), (4.0, 12.0, 5.794), (2.0, 12.0, 3.911), (0.0, 12.0, 0.07551)], [], [(0, 22, 23, 1), (1, 23, 24, 2), (2, 24, 25, 3), (3, 25, 26, 4), (4, 26, 27, 5), (5, 27, 28, 6), (6, 28, 29, 7), (7, 29, 30, 8), (8, 30, 31, 9), (9, 31, 32, 10), (10, 32, 33, 11), (11, 33, 34, 12), (12, 34, 35, 13), (13, 35, 36, 14), (14, 36, 37, 15), (15, 37, 38, 16), (16, 38, 39, 17), (17, 39, 40, 18), (18, 40, 41, 19), (19, 41, 42, 20), (20, 42, 43, 21), (21, 43, 22, 0), (22, 44, 45, 23), (23, 45, 46, 24), (24, 46, 47, 25), (25, 47, 48, 26), (26, 48, 49, 27), (27, 49, 50, 28), (28, 50, 51, 29), (29, 51, 52, 30), (30, 52, 53, 31), (31, 53, 54, 32), (32, 54, 55, 33), (33, 55, 56, 34), (34, 56, 57, 35), (35, 57, 58, 36), (36, 58, 59, 37), (37, 59, 60, 38), (38, 60, 61, 39), (39, 61, 62, 40), (40, 62, 63, 41), (41, 63, 64, 42), (42, 64, 65, 43), (43, 65, 44, 22), (44, 66, 67, 45), (45, 67, 68, 46), (46, 68, 69, 47), (47, 69, 70, 48), (48, 70, 71, 49), (49, 71, 72, 50), (50, 72, 73, 51), (51, 73, 74, 52), (52, 74, 75, 53), (53, 75, 76, 54), (54, 76, 77, 55), (55, 77, 78, 56), (56, 78, 79, 57), (57, 79, 80, 58), (58, 80, 81, 59), (59, 81, 82, 60), (60, 82, 83, 61), (61, 83, 84, 62), (62, 84, 85, 63), (63, 85, 86, 64), (64, 86, 87, 65), (65, 87, 66, 44), (66, 88, 89, 67), (67, 89, 90, 68), (68, 90, 91, 69), (69, 91, 92, 70), (70, 92, 93, 71), (71, 93, 94, 72), (72, 94, 95, 73), (73, 95, 96, 74), (74, 96, 97, 75), (75, 97, 98, 76), (76, 98, 99, 77), (77, 99, 100, 78), (78, 100, 101, 79), (79, 101, 102, 80), (80, 102, 103, 81), (81, 103, 104, 82), (82, 104, 105, 83), (83, 105, 106, 84), (84, 106, 107, 85), (85, 107, 108, 86), (86, 108, 109, 87), (87, 109, 88, 66), (88, 110, 111, 89), (89, 111, 112, 90), (90, 112, 113, 91), (91, 113, 114, 92), (92, 114, 115, 93), (93, 115, 116, 94), (94, 116, 117, 95), (95, 117, 118, 96), (96, 118, 119, 97), (97, 119, 120, 98), (98, 120, 121, 99), (99, 121, 122, 100), (100, 122, 123, 101), (101, 123, 124, 102), (102, 124, 125, 103), (103, 125, 126, 104), (104, 126, 127, 105), (105, 127, 128, 106), (106, 128, 129, 107), (107, 129, 130, 108), (108, 130, 131, 109), (109, 131, 110, 88), (110, 132, 133, 111), (111, 133, 134, 112), (112, 134, 135, 113), (113, 135, 136, 114), (114, 136, 137, 115), (115, 137, 138, 116), (116, 138, 139, 117), (117, 139, 140, 118), (118, 140, 141, 119), (119, 141, 142, 120), (120, 142, 143, 121), (121, 143, 144, 122), (122, 144, 145, 123), (123, 145, 146, 124), (124, 146, 147, 125), (125, 147, 148, 126), (126, 148, 149, 127), (127, 149, 150, 128), (128, 150, 151, 129), (129, 151, 152, 130), (130, 152, 153, 131), (131, 153, 132, 110)])
me_cave_dead_endmesh.update()
me_cave_passage_branchmesh = bpy.data.meshes.new('cave_passage_branchMesh')
me_cave_passage_branchmesh.from_pydata([(0.03464, 0.0, 5.982), (0.004972, 0.0, 3.982), (-0.03454, 0.0, 1.982), (-0.03687, 0.0, 0.0), (0.0, 0.0, -0.004608), (2.286, 0.0, 0.01017), (4.571, 0.0, 0.1), (6.857, 0.0, 0.008792), (9.143, 0.0, 0.06001), (11.43, 0.0, 0.07193), (13.71, 0.0, 0.03015), (16.0, 0.0, -0.03326), (15.98, 0.0, 0.0), (15.99, 0.0, 1.982), (16.02, 0.0, 3.982), (15.98, 0.0, 5.982), (16.0, 0.0, -0.01641), (12.8, 0.0, 3.86), (9.6, 0.0, 5.751), (6.4, 0.0, 5.772), (3.2, 0.0, 3.813), (0.0, 0.0, -0.004249), (0.03596, 2.5, 6.048), (0.006264, 2.5, 4.048), (-0.01955, 2.5, 2.048), (0.02048, 2.5, 0.04757), (0.0, 2.5, -0.05087), (2.286, 2.5, 0.08476), (4.571, 2.5, -0.07088), (6.857, 2.5, -0.002489), (9.143, 2.5, 0.03954), (11.43, 2.5, 0.09799), (13.71, 2.5, -0.01846), (16.0, 2.5, -0.06073), (16.04, 2.5, 0.04757), (16.03, 2.5, 2.048), (15.97, 2.5, 4.048), (16.04, 2.5, 6.048), (16.0, 2.5, 0.08622), (12.8, 2.5, 3.895), (9.6, 2.5, 5.846), (6.4, 2.5, 5.824), (3.2, 2.5, 3.867), (0.0, 2.5, 0.06508), (-0.0289, 5.0, 5.972), (-0.02067, 5.0, 3.972), (0.006306, 5.0, 1.972), (0.03255, 5.0, 0.0), (0.0, 5.0, 0.008792), (2.286, 5.0, 0.06001), (4.571, 5.0, 0.07193), (6.857, 5.0, 0.03015), (9.143, 5.0, -0.03326), (11.43, 5.0, 0.003803), (13.71, 5.0, 0.1148), (16.0, 5.0, 0.08535), (16.04, 5.0, 0.0), (16.0, 5.0, 1.972), (16.02, 5.0, 3.972), (16.01, 5.0, 5.972), (16.0, 5.0, -0.01986), (12.8, 5.0, 3.784), (9.6, 5.0, 5.715), (6.4, 5.0, 5.728), (3.2, 5.0, 3.816), (0.0, 5.0, -0.06501), (0.01359, 7.5, 6.044), (-0.03207, 7.5, 4.044), (-0.01176, 7.5, 2.044), (-0.002567, 7.5, 0.04438), (0.0, 7.5, -0.002489), (2.286, 7.5, 0.03954), (4.571, 7.5, 0.09799), (6.857, 7.5, -0.01846), (9.143, 7.5, -0.06073), (11.43, 7.5, 0.07947), (13.71, 7.5, 0.08796), (16.0, 7.5, 0.1081), (15.99, 7.5, 0.04438), (16.0, 7.5, 2.044), (16.04, 7.5, 4.044), (16.03, 7.5, 6.044), (16.0, 7.5, 0.03562), (12.8, 7.5, 3.88), (9.6, 7.5, 5.837), (6.4, 7.5, 5.82), (3.2, 7.5, 3.889), (0.0, 7.5, 0.005201), (0.01, 10.0, 5.943), (-0.01784, 10.0, 3.943), (-0.01422, 10.0, 1.943), (0.02337, 10.0, 0.0), (0.0, 10.0, 0.03015), (2.286, 10.0, -0.03326), (4.571, 10.0, 0.003803), (6.857, 10.0, 0.1148), (9.143, 10.0, 0.08535), (11.43, 10.0, -0.01902), (13.71, 10.0, 0.1196), (16.0, 10.0, -0.03869), (15.99, 10.0, 0.0), (16.02, 10.0, 1.943), (15.98, 10.0, 3.943), (16.01, 10.0, 5.943), (16.0, 10.0, -0.05744), (12.8, 10.0, 3.768), (9.6, 10.0, 5.732), (6.4, 10.0, 5.667), (3.2, 10.0, 3.8), (0.0, 10.0, -0.09056), (0.02492, 12.5, 5.97), (-0.0129, 12.5, 3.97), (-0.01398, 12.5, 1.97), (0.02143, 12.5, 0.0), (0.0, 12.5, -0.01846), (2.286, 12.5, -0.06073), (4.571, 12.5, 0.07947), (6.857, 12.5, 0.08796), (9.143, 12.5, 0.1081), (11.43, 12.5, -0.01722), (13.71, 12.5, -0.04676), (16.0, 12.5, -0.01466), (15.97, 12.5, 0.0), (15.98, 12.5, 1.97), (16.01, 12.5, 3.97), (16.03, 12.5, 5.97), (16.0, 12.5, -0.06221), (12.8, 12.5, 3.825), (9.6, 12.5, 5.74), (6.4, 12.5, 5.71), (3.2, 12.5, 3.802), (0.0, 12.5, -0.03931), (-0.03729, 15.0, 5.979), (0.003463, 15.0, 3.979), (0.0002342, 15.0, 1.979), (-0.008531, 15.0, 0.0), (0.0, 15.0, 0.1148), (2.286, 15.0, 0.08535), (4.571, 15.0, -0.01902), (6.857, 15.0, 0.1196), (9.143, 15.0, -0.03869), (11.43, 15.0, -0.0629), (13.71, 15.0, 0.01726), (16.0, 15.0, -0.0259), (16.04, 15.0, 0.0), (15.98, 15.0, 1.979), (16.02, 15.0, 3.979), (15.97, 15.0, 5.979), (16.0, 15.0, 0.008843), (12.8, 15.0, 3.796), (9.6, 15.0, 5.747), (6.4, 15.0, 5.763), (3.2, 15.0, 3.782), (0.0, 15.0, -0.01369), (0.03577, 17.5, 5.992), (-0.002042, 17.5, 3.992), (0.02146, 17.5, 1.992), (0.02327, 17.5, 0.0), (0.0, 17.5, 0.08796), (2.286, 17.5, 0.1081), (4.571, 17.5, -0.01722), (6.857, 17.5, -0.04676), (9.143, 17.5, -0.01466), (11.43, 17.5, 0.05427), (13.71, 17.5, 0.0845), (16.0, 17.5, 0.1073), (15.98, 17.5, 0.0), (16.02, 17.5, 1.992), (16.01, 17.5, 3.992), (16.02, 17.5, 5.992), (16.0, 17.5, 0.009253), (12.8, 17.5, 3.796), (9.6, 17.5, 5.747), (6.4, 17.5, 5.756), (3.2, 17.5, 3.834), (0.0, 17.5, 0.02256), (-0.008331, 20.0, 5.996), (0.01978, 20.0, 3.996), (0.03747, 20.0, 1.996), (-0.01501, 20.0, 0.0), (0.0, 20.0, 0.1196), (2.286, 20.0, -0.03869), (4.571, 20.0, -0.0629), (6.857, 20.0, 0.01726), (9.143, 20.0, -0.0259), (11.43, 20.0, 0.02066), (13.71, 20.0, 0.1196), (16.0, 20.0, 0.01895), (16.02, 20.0, 0.0), (16.01, 20.0, 1.996), (16.0, 20.0, 3.996), (16.03, 20.0, 5.996), (16.0, 20.0, 0.02319), (12.8, 20.0, 3.819), (9.6, 20.0, 5.786), (6.4, 20.0, 5.736), (3.2, 20.0, 3.867), (0.0, 20.0, 0.03296)], [], [(0, 22, 23, 1), (1, 23, 24, 2), (2, 24, 25, 3), (3, 25, 26, 4), (4, 26, 27, 5), (5, 27, 28, 6), (6, 28, 29, 7), (7, 29, 30, 8), (8, 30, 31, 9), (9, 31, 32, 10), (10, 32, 33, 11), (11, 33, 34, 12), (12, 34, 35, 13), (13, 35, 36, 14), (14, 36, 37, 15), (15, 37, 38, 16), (16, 38, 39, 17), (17, 39, 40, 18), (18, 40, 41, 19), (19, 41, 42, 20), (20, 42, 43, 21), (21, 43, 22, 0), (22, 44, 45, 23), (23, 45, 46, 24), (24, 46, 47, 25), (25, 47, 48, 26), (26, 48, 49, 27), (27, 49, 50, 28), (28, 50, 51, 29), (29, 51, 52, 30), (30, 52, 53, 31), (31, 53, 54, 32), (32, 54, 55, 33), (33, 55, 56, 34), (34, 56, 57, 35), (35, 57, 58, 36), (36, 58, 59, 37), (37, 59, 60, 38), (38, 60, 61, 39), (39, 61, 62, 40), (40, 62, 63, 41), (41, 63, 64, 42), (42, 64, 65, 43), (43, 65, 44, 22), (44, 66, 67, 45), (45, 67, 68, 46), (46, 68, 69, 47), (47, 69, 70, 48), (48, 70, 71, 49), (49, 71, 72, 50), (50, 72, 73, 51), (51, 73, 74, 52), (52, 74, 75, 53), (53, 75, 76, 54), (54, 76, 77, 55), (55, 77, 78, 56), (56, 78, 79, 57), (57, 79, 80, 58), (58, 80, 81, 59), (59, 81, 82, 60), (60, 82, 83, 61), (61, 83, 84, 62), (62, 84, 85, 63), (63, 85, 86, 64), (64, 86, 87, 65), (65, 87, 66, 44), (66, 88, 89, 67), (67, 89, 90, 68), (68, 90, 91, 69), (69, 91, 92, 70), (70, 92, 93, 71), (71, 93, 94, 72), (72, 94, 95, 73), (73, 95, 96, 74), (74, 96, 97, 75), (75, 97, 98, 76), (76, 98, 99, 77), (77, 99, 100, 78), (78, 100, 101, 79), (79, 101, 102, 80), (80, 102, 103, 81), (81, 103, 104, 82), (82, 104, 105, 83), (83, 105, 106, 84), (84, 106, 107, 85), (85, 107, 108, 86), (86, 108, 109, 87), (87, 109, 88, 66), (88, 110, 111, 89), (89, 111, 112, 90), (90, 112, 113, 91), (91, 113, 114, 92), (92, 114, 115, 93), (93, 115, 116, 94), (94, 116, 117, 95), (95, 117, 118, 96), (96, 118, 119, 97), (97, 119, 120, 98), (98, 120, 121, 99), (99, 121, 122, 100), (100, 122, 123, 101), (101, 123, 124, 102), (102, 124, 125, 103), (103, 125, 126, 104), (104, 126, 127, 105), (105, 127, 128, 106), (106, 128, 129, 107), (107, 129, 130, 108), (108, 130, 131, 109), (109, 131, 110, 88), (110, 132, 133, 111), (111, 133, 134, 112), (112, 134, 135, 113), (113, 135, 136, 114), (114, 136, 137, 115), (115, 137, 138, 116), (116, 138, 139, 117), (117, 139, 140, 118), (118, 140, 141, 119), (119, 141, 142, 120), (120, 142, 143, 121), (121, 143, 144, 122), (122, 144, 145, 123), (123, 145, 146, 124), (124, 146, 147, 125), (125, 147, 148, 126), (126, 148, 149, 127), (127, 149, 150, 128), (128, 150, 151, 129), (129, 151, 152, 130), (130, 152, 153, 131), (131, 153, 132, 110), (132, 154, 155, 133), (133, 155, 156, 134), (134, 156, 157, 135), (135, 157, 158, 136), (136, 158, 159, 137), (137, 159, 160, 138), (138, 160, 161, 139), (139, 161, 162, 140), (140, 162, 163, 141), (141, 163, 164, 142), (142, 164, 165, 143), (143, 165, 166, 144), (144, 166, 167, 145), (145, 167, 168, 146), (146, 168, 169, 147), (147, 169, 170, 148), (148, 170, 171, 149), (149, 171, 172, 150), (150, 172, 173, 151), (151, 173, 174, 152), (152, 174, 175, 153), (153, 175, 154, 132), (154, 176, 177, 155), (155, 177, 178, 156), (156, 178, 179, 157), (157, 179, 180, 158), (158, 180, 181, 159), (159, 181, 182, 160), (160, 182, 183, 161), (161, 183, 184, 162), (162, 184, 185, 163), (163, 185, 186, 164), (164, 186, 187, 165), (165, 187, 188, 166), (166, 188, 189, 167), (167, 189, 190, 168), (168, 190, 191, 169), (169, 191, 192, 170), (170, 192, 193, 171), (171, 193, 194, 172), (172, 194, 195, 173), (173, 195, 196, 174), (174, 196, 197, 175), (175, 197, 176, 154)])
me_cave_passage_branchmesh.update()

# ---- objects
ob_cave_entrance_1exit = bpy.data.objects.new('cave_entrance_1exit', me_cave_entrance_1exitmesh)
ob_cave_entrance_2exit = bpy.data.objects.new('cave_entrance_2exit', me_cave_entrance_2exitmesh)
ob_cave_entrance_3exit = bpy.data.objects.new('cave_entrance_3exit', me_cave_entrance_3exitmesh)
ob_cave_passage_short = bpy.data.objects.new('cave_passage_short', me_cave_passage_shortmesh)
ob_cave_passage_medium = bpy.data.objects.new('cave_passage_medium', me_cave_passage_mediummesh)
ob_cave_passage_long = bpy.data.objects.new('cave_passage_long', me_cave_passage_longmesh)
ob_cave_room_small = bpy.data.objects.new('cave_room_small', me_cave_room_smallmesh)
ob_cave_room_medium = bpy.data.objects.new('cave_room_medium', me_cave_room_mediummesh)
ob_cave_room_large = bpy.data.objects.new('cave_room_large', me_cave_room_largemesh)
ob_cave_dead_end = bpy.data.objects.new('cave_dead_end', me_cave_dead_endmesh)
ob_cave_passage_branch = bpy.data.objects.new('cave_passage_branch', me_cave_passage_branchmesh)

# ---- transforms, parenting, visibility, modifiers, constraints
ob_cave_entrance_1exit.location = (0.0, 0.0, 0.0)
ob_cave_entrance_2exit.location = (25.0, 0.0, 0.0)
ob_cave_entrance_3exit.location = (50.0, 0.0, 0.0)
ob_cave_passage_short.location = (0.0, 25.0, 0.0)
ob_cave_passage_medium.location = (25.0, 25.0, 0.0)
ob_cave_passage_long.location = (50.0, 25.0, 0.0)
ob_cave_room_small.location = (0.0, 50.0, 0.0)
ob_cave_room_medium.location = (25.0, 50.0, 0.0)
ob_cave_room_large.location = (50.0, 50.0, 0.0)
ob_cave_dead_end.location = (0.0, 75.0, 0.0)
ob_cave_passage_branch.location = (25.0, 75.0, 0.0)

# ---- collection membership
col_collection.objects.link(ob_cave_entrance_1exit)
col_collection.objects.link(ob_cave_entrance_2exit)
col_collection.objects.link(ob_cave_entrance_3exit)
col_collection.objects.link(ob_cave_passage_short)
col_collection.objects.link(ob_cave_passage_medium)
col_collection.objects.link(ob_cave_passage_long)
col_collection.objects.link(ob_cave_room_small)
col_collection.objects.link(ob_cave_room_medium)
col_collection.objects.link(ob_cave_room_large)
col_collection.objects.link(ob_cave_dead_end)
col_collection.objects.link(ob_cave_passage_branch)

# ---- scene / render settings (as saved in the file)
scene.frame_start = 1; scene.frame_end = 250; scene.frame_set(1)
scene.render.engine = 'BLENDER_EEVEE_NEXT'
scene.render.bake_bias = 0.0
scene.render.bake_samples = 0
scene.cycles.sampling_pattern = 'TABULATED_SOBOL'
scene.eevee.use_volume_custom_range = False
bpy.context.view_layer.update()

# ---- added for rendering (the .blend has no active camera and no usable light): camera, sun
cam_auto = bpy.data.cameras.new('AutoCamera')
cam_auto.lens = 50.0
cam_auto.sensor_width = 36.0
cam_auto.clip_end = 1978.77
ob_auto_camera = bpy.data.objects.new('AutoCamera', cam_auto)
scene.collection.objects.link(ob_auto_camera)
ob_auto_camera.location = (150.752, -87.8009, 93.1837)
ob_auto_camera.rotation_euler = (1.09748, -7.21219e-08, 0.694738)
scene.camera = ob_auto_camera
light_auto_sun = bpy.data.lights.new('AutoSun', 'SUN')
light_auto_sun.energy = 3.0
light_auto_sun.angle = 0.0523599
ob_auto_sun = bpy.data.objects.new('AutoSun', light_auto_sun)
scene.collection.objects.link(ob_auto_sun)
ob_auto_sun.rotation_euler = (0.872665, 0.174533, 0.523599)
bpy.context.view_layer.update()
